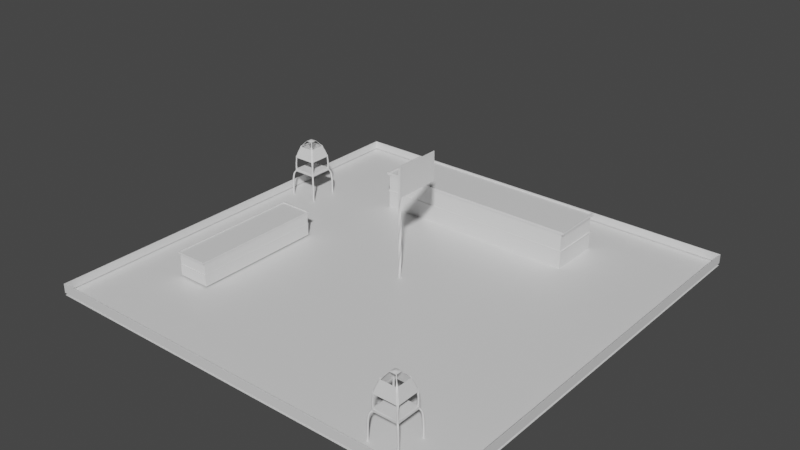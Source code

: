 # Source: Field_Command.blend  (saved by Blender 2.83.18; exported with 4.5.12 LTS)
import bpy
from mathutils import Matrix  # noqa: F401  (used for matrix-valued properties, if any)

bpy.ops.wm.read_factory_settings(use_empty=True)
scene = bpy.context.scene
scene.name = 'Scene'

# ---- collections
col_collection = bpy.data.collections.new('Collection'); scene.collection.children.link(col_collection)

# ---- materials (node trees are filled in below, after node groups)
mat_material = bpy.data.materials.new('Material')
mat_material.alpha_threshold = 0.0
mat_material.use_transparent_shadow = False
mat_material.line_color = (0.0, 0.0, 0.0, 1.0)

# ---- material node trees
mat_material.use_nodes = True; mat_material.node_tree.nodes.clear()
_N = mat_material.node_tree.nodes; _L = mat_material.node_tree.links
n0 = _N.new('ShaderNodeOutputMaterial'); n0.name = 'Material Output'; n0.location = (300, 300)
n1 = _N.new('ShaderNodeBsdfPrincipled'); n1.name = 'Principled BSDF'; n1.location = (10, 300)
n1.distribution = 'GGX'
n1.subsurface_method = 'BURLEY'
n1.inputs[2].default_value = 0.4
n1.inputs[3].default_value = 1.45
n1.inputs[27].default_value = (0.0, 0.0, 0.0, 1.0)
n1.inputs[28].default_value = 1.0
_L.new(n1.outputs[0], n0.inputs[0])
n0.is_active_output = True

# ---- world
world_world = bpy.data.worlds.new('World'); scene.world = world_world
world_world.use_nodes = True; world_world.node_tree.nodes.clear()
_N = world_world.node_tree.nodes; _L = world_world.node_tree.links
n0 = _N.new('ShaderNodeOutputWorld'); n0.name = 'World Output'; n0.location = (300, 300)
n1 = _N.new('ShaderNodeBackground'); n1.name = 'Background'; n1.location = (10, 300)
n1.inputs[0].default_value = (0.05088, 0.05088, 0.05088, 1.0)
_L.new(n1.outputs[0], n0.inputs[0])
n0.is_active_output = True
world_world.color = (0.05088, 0.05088, 0.05088)
world_world.use_sun_shadow = False
world_world.sun_shadow_jitter_overblur = 0.0

# ---- meshes
me_cube = bpy.data.meshes.new('Cube')
me_cube.from_pydata([(1.0, 1.0, 1.0), (1.0, 1.0, 0.7558), (1.0, -1.0, 1.0), (1.0, -1.0, 0.7558), (-1.0, 1.0, 1.0), (-1.0, 1.0, 0.7558), (-1.0, -1.0, 1.0), (-1.0, -1.0, 0.7558), (1.0, 1.0, -1.345), (1.0, -1.0, -1.345), (-1.0, 1.0, -1.345), (-1.0, -1.0, -1.345), (0.9961, 0.9961, 0.7518), (0.9961, -0.9961, 0.7518), (-0.9961, 0.9961, 0.7518), (-0.9961, -0.9961, 0.7518), (0.9961, 0.9961, -1.341), (0.9961, -0.9961, -1.341), (-0.9961, 0.9961, -1.341), (-0.9961, -0.9961, -1.341), (-1.0, 0.0, 0.7558), (1.0, 0.0, 1.0), (-1.0, 0.0, 1.0), (1.0, 0.0, 0.7558), (-1.0, 0.0, -1.345), (1.0, 0.0, -1.345), (0.0, 1.0, 0.7558), (0.0, -1.0, 1.0), (0.0, -1.0, 0.7558), (0.0, 1.0, 1.0), (0.0, 1.0, -1.345), (0.0, -1.0, -1.345), (-0.004633, 0.004982, 1.0), (-0.5, 1.0, 0.7558), (-0.5, -1.0, 1.0), (-0.5, 1.0, -1.345), (-0.5, -1.0, 0.7558), (-0.5, 1.0, 1.0), (-0.5, -1.0, -1.345), (-0.5, 0.0, 1.0), (0.5, -1.0, 0.7558), (0.5, 1.0, 1.0), (0.5, -1.0, -1.345), (0.5, 0.0, 1.0), (0.5, 1.0, 0.7558), (0.5, -1.0, 1.0), (0.5, 1.0, -1.345), (-1.0, 0.5, 1.0), (1.0, 0.5, 0.7558), (1.0, 0.5, -1.345), (-1.0, 0.5, 0.7558), (1.0, 0.5, 1.0), (-1.0, 0.5, -1.345), (0.0, 0.5, 1.0), (-0.5, 0.5, 1.0), (0.5, 0.5, 1.0), (-1.0, 0.75, 1.0), (1.0, 0.75, 0.7558), (1.0, 0.75, -1.345), (-1.0, 0.75, 0.7558), (1.0, 0.75, 1.0), (-1.0, 0.75, -1.345), (0.0, 0.75, 1.0), (-0.5, 0.75, 1.0), (0.5, 0.75, 1.0), (-0.4854, 0.7464, 1.0), (-0.4854, 0.5036, 1.0), (-1.0, 0.25, 0.7558), (1.0, 0.25, 1.0), (-1.0, 0.25, -1.345), (0.0, 0.25, 1.0), (-0.5, 0.25, 1.0), (0.5, 0.25, 1.0), (-1.0, 0.25, 1.0), (1.0, 0.25, 0.7558), (1.0, 0.25, -1.345), (-0.75, 1.0, 0.7558), (-0.75, -1.0, 1.0), (-0.75, 1.0, -1.345), (-0.75, -1.0, 0.7558), (-0.75, 1.0, 1.0), (-0.75, -1.0, -1.345), (-0.75, 0.0, 1.0), (-0.75, 0.5, 1.0), (-0.75, 0.75, 1.0), (-0.75, 0.25, 1.0), (-0.9474, 0.3026, 1.0), (-0.9474, 0.4474, 1.0), (-0.8026, 0.4474, 1.0), (-0.8026, 0.3026, 1.0), (-0.9655, 0.375, 1.0), (-0.875, 0.4655, 1.0), (-0.875, 0.2845, 1.0), (-0.7845, 0.375, 1.0), (-0.875, 0.375, 1.0), (-0.9474, 0.4384, 1.0), (-0.8116, 0.4474, 1.0), (-0.8116, 0.3026, 1.0), (-0.8026, 0.3116, 1.0), (-0.9474, 0.3116, 1.0), (-0.9384, 0.4474, 1.0), (-0.9384, 0.3026, 1.0), (-0.8026, 0.4384, 1.0), (-0.875, 0.3297, 1.0), (-0.875, 0.4203, 1.0), (-0.8297, 0.375, 1.0), (-0.9203, 0.375, 1.0), (-0.9384, 0.4384, 1.0), (-0.8116, 0.4384, 1.0), (-0.8116, 0.3116, 1.0), (-0.9384, 0.3116, 1.0), (0.25, -1.0, 1.0), (0.0, -0.5, 1.0), (0.25, 0.0, 1.0), (0.5, -0.5, 1.0), (0.25, -0.5, 1.0), (0.0, -0.25, 1.0), (0.125, 0.0, 1.0), (0.25, -0.25, 1.0), (0.125, -0.5, 1.0), (0.125, -0.25, 1.0), (-0.004633, -0.004869, 1.0), (0.004853, 0.004982, 1.0), (0.125, -0.125, 1.0), (0.0625, -0.25, 1.0), (0.004853, -0.004869, 1.0), (-0.00646, 0.00195, -1.293), (-0.001535, -0.006581, -1.293), (0.001755, 0.006693, -1.293), (0.00668, -0.001838, -1.293), (-0.006527, -0.001589, -3.586), (0.002004, -0.006514, -3.586), (-0.001784, 0.006627, -3.586), (0.006747, 0.001701, -3.586), (-0.004815, -0.004687, -5.879), (0.005035, -0.004687, -5.879), (-0.004815, 0.004799, -5.879), (0.005035, 0.004799, -5.879), (-0.001784, -0.006514, -8.172), (0.006747, -0.001589, -8.172), (-0.006527, 0.001701, -8.172), (0.002004, 0.006627, -8.172), (0.001755, -0.006581, -10.47), (0.00668, 0.00195, -10.47), (-0.00646, -0.001838, -10.47), (-0.001535, 0.006693, -10.47), (0.004853, -0.004869, -12.76), (0.004853, 0.004982, -12.76), (-0.004633, -0.004869, -12.76), (-0.004633, 0.004982, -12.76), (0.00668, -0.001838, -15.05), (0.001755, 0.006693, -15.05), (-0.001535, -0.006581, -15.05), (-0.00646, 0.00195, -15.05), (0.006747, 0.001701, -17.34), (-0.001784, 0.006627, -17.34), (0.002004, -0.006514, -17.34), (-0.006527, -0.001589, -17.34), (0.005035, 0.004799, -19.64), (-0.004815, 0.004799, -19.64), (0.005035, -0.004687, -19.64), (-0.004815, -0.004687, -19.64), (0.005035, 0.004799, -27.24), (-0.004815, 0.004799, -27.24), (0.005035, -0.004687, -27.24), (-0.004815, -0.004687, -27.24), (0.001267, 0.004799, -19.64), (-0.001047, 0.004799, -19.64), (0.001267, 0.004799, -27.24), (-0.001047, 0.004799, -27.24), (0.001267, 0.2263, -19.64), (-0.001047, 0.2263, -19.64), (0.001267, 0.2263, -27.24), (-0.001047, 0.2263, -27.24), (1.0, 1.0, 1.572), (1.0, -1.0, 1.572), (-1.0, 1.0, 1.572), (-1.0, -1.0, 1.572), (1.0, 0.0, 1.572), (-1.0, 0.0, 1.572), (0.0, -1.0, 1.572), (0.0, 1.0, 1.572), (-0.004633, 0.004982, 1.572), (-0.5, -1.0, 1.572), (-0.5, 1.0, 1.572), (-0.5, 0.0, 1.572), (0.5, 1.0, 1.572), (0.5, 0.0, 1.572), (0.5, -1.0, 1.572), (-1.0, 0.5, 1.572), (1.0, 0.5, 1.572), (0.0, 0.5, 1.572), (-0.5, 0.5, 1.572), (0.5, 0.5, 1.572), (-1.0, 0.75, 1.572), (1.0, 0.75, 1.572), (0.0, 0.75, 1.572), (-0.5, 0.75, 1.572), (0.5, 0.75, 1.572), (-0.4854, 0.7464, 1.572), (-0.4854, 0.5036, 1.572), (1.0, 0.25, 1.572), (0.0, 0.25, 1.572), (-0.5, 0.25, 1.572), (0.5, 0.25, 1.572), (-1.0, 0.25, 1.572), (-0.75, -1.0, 1.572), (-0.75, 1.0, 1.572), (-0.75, 0.0, 1.572), (-0.75, 0.5, 1.572), (-0.75, 0.75, 1.572), (-0.75, 0.25, 1.572), (-0.9474, 0.3026, 1.572), (-0.9474, 0.4474, 1.572), (-0.8026, 0.4474, 1.572), (-0.8026, 0.3026, 1.572), (-0.9655, 0.375, 1.572), (-0.875, 0.4655, 1.572), (-0.875, 0.2845, 1.572), (-0.7845, 0.375, 1.572), (-0.875, 0.375, 1.572), (-0.9474, 0.4384, 1.572), (-0.8116, 0.4474, 1.572), (-0.8116, 0.3026, 1.572), (-0.8026, 0.3116, 1.572), (-0.9474, 0.3116, 1.572), (-0.9384, 0.4474, 1.572), (-0.9384, 0.3026, 1.572), (-0.8026, 0.4384, 1.572), (-0.875, 0.3297, 1.572), (-0.875, 0.4203, 1.572), (-0.8297, 0.375, 1.572), (-0.9203, 0.375, 1.572), (-0.9384, 0.4384, 1.572), (-0.8116, 0.4384, 1.572), (-0.8116, 0.3116, 1.572), (-0.9384, 0.3116, 1.572), (0.25, -1.0, 1.572), (0.0, -0.5, 1.572), (0.25, 0.0, 1.572), (0.5, -0.5, 1.572), (0.25, -0.5, 1.572), (0.0, -0.25, 1.572), (0.125, 0.0, 1.572), (0.25, -0.25, 1.572), (0.125, -0.5, 1.572), (0.125, -0.25, 1.572), (-0.004633, -0.004869, 1.572), (0.004853, 0.004982, 1.572), (0.125, -0.125, 1.572), (0.0625, -0.25, 1.572), (0.004853, -0.004869, 1.572), (-0.00646, 0.00195, -0.7207), (0.001755, 0.006693, -0.7207), (0.00668, -0.001838, -0.7207)], [], [(82, 77, 6, 22), (79, 7, 6, 77), (59, 5, 4, 56), (59, 61, 10, 5), (23, 3, 2, 21), (44, 1, 0, 41), (23, 25, 9, 3), (44, 46, 8, 1), (79, 81, 11, 7), (15, 14, 18, 19), (12, 13, 17, 16), (14, 12, 16, 18), (13, 15, 19, 17), (74, 75, 25, 23), (74, 23, 21, 68), (7, 11, 24, 20), (7, 20, 22, 6), (85, 82, 22, 73), (72, 43, 113, 117, 122, 32, 70), (40, 42, 31, 28), (33, 35, 30, 26), (33, 26, 29, 37), (40, 28, 27, 111, 45), (115, 111, 27, 112, 119), (76, 33, 37, 80), (76, 78, 35, 33), (70, 32, 39, 71), (28, 31, 38, 36), (28, 36, 34, 27), (32, 121, 116, 112, 27, 34, 39), (21, 2, 45, 114, 43), (3, 40, 45, 2), (3, 9, 42, 40), (68, 21, 43, 72), (26, 30, 46, 44), (26, 44, 41, 29), (60, 51, 55, 64), (84, 83, 47, 56), (57, 48, 51, 60), (57, 58, 49, 48), (67, 69, 52, 50), (67, 50, 47, 73), (1, 8, 58, 57), (1, 57, 60, 0), (80, 84, 56, 4), (41, 64, 62, 29), (29, 62, 63, 37), (0, 60, 64, 41), (50, 52, 61, 59), (50, 59, 56, 47), (63, 65, 66, 54), (20, 67, 73, 22), (20, 24, 69, 67), (51, 68, 72, 55), (53, 70, 71, 54), (55, 72, 70, 53), (73, 86, 101, 92, 97, 89, 85), (48, 74, 68, 51), (48, 49, 75, 74), (54, 71, 85, 83), (37, 63, 84, 80), (63, 54, 83, 84), (5, 10, 78, 76), (5, 76, 80, 4), (71, 39, 82, 85), (36, 38, 81, 79), (36, 79, 77, 34), (39, 34, 77, 82), (83, 88, 96, 91, 100, 87, 47), (47, 87, 95, 90, 99, 86, 73), (85, 89, 98, 93, 102, 88, 83), (109, 97, 92, 103), (108, 105, 94, 104), (107, 106, 90, 95), (104, 94, 106, 107), (91, 104, 107, 100), (102, 93, 105, 108), (96, 108, 104, 91), (93, 98, 109, 105), (105, 109, 103, 94), (103, 92, 101, 110), (94, 103, 110, 106), (106, 110, 99, 90), (114, 45, 111, 115), (43, 114, 115, 118, 113), (120, 119, 112, 116, 124), (118, 115, 119, 120), (113, 118, 120, 123, 117), (125, 124, 116, 121), (123, 120, 124, 125), (117, 123, 125, 122), (32, 126, 127, 121), (127, 131, 133, 129), (121, 127, 129, 125), (125, 129, 128, 122), (122, 128, 126, 32), (133, 137, 136, 132), (128, 132, 130, 126), (129, 133, 132, 128), (126, 130, 131, 127), (135, 139, 141, 137), (130, 134, 135, 131), (131, 135, 137, 133), (132, 136, 134, 130), (140, 144, 142, 138), (136, 140, 138, 134), (137, 141, 140, 136), (134, 138, 139, 135), (145, 149, 148, 144), (141, 145, 144, 140), (138, 142, 143, 139), (139, 143, 145, 141), (147, 151, 153, 149), (142, 146, 147, 143), (143, 147, 149, 145), (144, 148, 146, 142), (153, 157, 156, 152), (148, 152, 150, 146), (149, 153, 152, 148), (146, 150, 151, 147), (157, 161, 160, 156), (150, 154, 155, 151), (151, 155, 157, 153), (152, 156, 154, 150), (159, 163, 165, 161), (154, 158, 159, 155), (155, 159, 161, 157), (156, 160, 158, 154), (164, 165, 163, 162), (160, 164, 162, 158), (161, 165, 164, 160), (158, 162, 163, 159), (158, 162, 168, 166), (163, 159, 167, 169), (166, 168, 172, 170), (169, 167, 171, 173), (208, 179, 177, 206), (211, 205, 179, 208), (204, 202, 182, 248, 243, 239, 187), (241, 245, 238, 180, 237), (202, 203, 185, 182), (182, 185, 183, 180, 238, 242, 247), (178, 187, 240, 188, 175), (201, 204, 187, 178), (195, 198, 193, 190), (210, 194, 189, 209), (207, 176, 194, 210), (186, 181, 196, 198), (181, 184, 197, 196), (174, 186, 198, 195), (197, 192, 200, 199), (190, 193, 204, 201), (191, 192, 203, 202), (193, 191, 202, 204), (205, 211, 215, 223, 218, 227, 212), (192, 209, 211, 203), (184, 207, 210, 197), (197, 210, 209, 192), (203, 211, 208, 185), (185, 208, 206, 183), (209, 189, 213, 226, 217, 222, 214), (189, 205, 212, 225, 216, 221, 213), (211, 209, 214, 228, 219, 224, 215), (235, 229, 218, 223), (234, 230, 220, 231), (233, 221, 216, 232), (230, 233, 232, 220), (217, 226, 233, 230), (228, 234, 231, 219), (222, 217, 230, 234), (219, 231, 235, 224), (231, 220, 229, 235), (229, 236, 227, 218), (220, 232, 236, 229), (232, 216, 225, 236), (240, 241, 237, 188), (187, 239, 244, 241, 240), (246, 250, 242, 238, 245), (244, 246, 245, 241), (239, 243, 249, 246, 244), (251, 247, 242, 250), (249, 251, 250, 246), (243, 248, 251, 249), (251, 248, 253, 254), (248, 182, 252, 253)])
_uv = me_cube.uv_layers.new(name='UVMap')
_uv.uv.foreach_set('vector', [0.8438, 0.625, 0.8438, 0.75, 0.875, 0.75, 0.875, 0.625, 0.375, 0.9688, 0.375, 1.0, 0.625, 1.0, 0.625, 0.9688, 0.375, 0.2188, 0.375, 0.25, 0.625, 0.25, 0.625, 0.2188, 0.375, 0.2188, 0.375, 0.2188, 0.375, 0.25, 0.375, 0.25, 0.375, 0.625, 0.375, 0.75, 0.625, 0.75, 0.625, 0.625, 0.375, 0.4375, 0.375, 0.5, 0.625, 0.5, 0.625, 0.4375, 0.375, 0.625, 0.375, 0.625, 0.375, 0.75, 0.375, 0.75, 0.375, 0.4375, 0.375, 0.4375, 0.375, 0.5, 0.375, 0.5, 0.375, 0.9688, 0.375, 0.9688, 0.375, 1.0, 0.375, 1.0, 0.375, 0.0, 0.375, 0.25, 0.375, 0.25, 0.375, 0.0, 0.375, 0.5, 0.375, 0.75, 0.375, 0.75, 0.375, 0.5, 0.375, 0.25, 0.375, 0.5, 0.375, 0.5, 0.375, 0.25, 0.375, 0.75, 0.375, 1.0, 0.375, 1.0, 0.375, 0.75, 0.375, 0.5938, 0.375, 0.5938, 0.375, 0.625, 0.375, 0.625, 0.375, 0.5938, 0.375, 0.625, 0.625, 0.625, 0.625, 0.5938, 0.375, 0.0, 0.375, 0.0, 0.375, 0.125, 0.375, 0.125, 0.375, 0.0, 0.375, 0.125, 0.625, 0.125, 0.625, 0.0, 0.8438, 0.5938, 0.8438, 0.625, 0.875, 0.625, 0.875, 0.5938, 0.6875, 0.5938, 0.6875, 0.625, 0.7188, 0.625, 0.7344, 0.625, 0.7422, 0.625, 0.75, 0.625, 0.75, 0.5938, 0.375, 0.8125, 0.375, 0.8125, 0.375, 0.875, 0.375, 0.875, 0.375, 0.3125, 0.375, 0.3125, 0.375, 0.375, 0.375, 0.375, 0.375, 0.3125, 0.375, 0.375, 0.625, 0.375, 0.625, 0.3125, 0.375, 0.8125, 0.375, 0.875, 0.625, 0.875, 0.625, 0.8438, 0.625, 0.8125, 0.7188, 0.6875, 0.7188, 0.75, 0.75, 0.75, 0.75, 0.6875, 0.7344, 0.6875, 0.375, 0.2812, 0.375, 0.3125, 0.625, 0.3125, 0.625, 0.2812, 0.375, 0.2812, 0.375, 0.2812, 0.375, 0.3125, 0.375, 0.3125, 0.75, 0.5938, 0.75, 0.625, 0.8125, 0.625, 0.8125, 0.5938, 0.375, 0.875, 0.375, 0.875, 0.375, 0.9375, 0.375, 0.9375, 0.375, 0.875, 0.375, 0.9375, 0.625, 0.9375, 0.625, 0.875, 0.75, 0.625, 0.75, 0.6406, 0.75, 0.6562, 0.75, 0.6875, 0.75, 0.75, 0.8125, 0.75, 0.8125, 0.625, 0.625, 0.625, 0.625, 0.75, 0.6875, 0.75, 0.6875, 0.6875, 0.6875, 0.625, 0.375, 0.75, 0.375, 0.8125, 0.625, 0.8125, 0.625, 0.75, 0.375, 0.75, 0.375, 0.75, 0.375, 0.8125, 0.375, 0.8125, 0.625, 0.5938, 0.625, 0.625, 0.6875, 0.625, 0.6875, 0.5938, 0.375, 0.375, 0.375, 0.375, 0.375, 0.4375, 0.375, 0.4375, 0.375, 0.375, 0.375, 0.4375, 0.625, 0.4375, 0.625, 0.375, 0.625, 0.5312, 0.625, 0.5625, 0.6875, 0.5625, 0.6875, 0.5312, 0.8438, 0.5312, 0.8438, 0.5625, 0.875, 0.5625, 0.875, 0.5312, 0.375, 0.5312, 0.375, 0.5625, 0.625, 0.5625, 0.625, 0.5312, 0.375, 0.5312, 0.375, 0.5312, 0.375, 0.5625, 0.375, 0.5625, 0.375, 0.1562, 0.375, 0.1562, 0.375, 0.1875, 0.375, 0.1875, 0.375, 0.1562, 0.375, 0.1875, 0.625, 0.1875, 0.625, 0.1562, 0.375, 0.5, 0.375, 0.5, 0.375, 0.5312, 0.375, 0.5312, 0.375, 0.5, 0.375, 0.5312, 0.625, 0.5312, 0.625, 0.5, 0.8438, 0.5, 0.8438, 0.5312, 0.875, 0.5312, 0.875, 0.5, 0.6875, 0.5, 0.6875, 0.5312, 0.75, 0.5312, 0.75, 0.5, 0.75, 0.5, 0.75, 0.5312, 0.8125, 0.5312, 0.8125, 0.5, 0.625, 0.5, 0.625, 0.5312, 0.6875, 0.5312, 0.6875, 0.5, 0.375, 0.1875, 0.375, 0.1875, 0.375, 0.2188, 0.375, 0.2188, 0.375, 0.1875, 0.375, 0.2188, 0.625, 0.2188, 0.625, 0.1875, 0.8125, 0.5312, 0.8125, 0.5312, 0.8125, 0.5625, 0.8125, 0.5625, 0.375, 0.125, 0.375, 0.1562, 0.625, 0.1562, 0.625, 0.125, 0.375, 0.125, 0.375, 0.125, 0.375, 0.1562, 0.375, 0.1562, 0.625, 0.5625, 0.625, 0.5938, 0.6875, 0.5938, 0.6875, 0.5625, 0.75, 0.5625, 0.75, 0.5938, 0.8125, 0.5938, 0.8125, 0.5625, 0.6875, 0.5625, 0.6875, 0.5938, 0.75, 0.5938, 0.75, 0.5625, 0.875, 0.5938, 0.875, 0.5938, 0.8672, 0.5938, 0.8594, 0.5938, 0.8516, 0.5938, 0.8438, 0.5938, 0.8438, 0.5938, 0.375, 0.5625, 0.375, 0.5938, 0.625, 0.5938, 0.625, 0.5625, 0.375, 0.5625, 0.375, 0.5625, 0.375, 0.5938, 0.375, 0.5938, 0.8125, 0.5625, 0.8125, 0.5938, 0.8438, 0.5938, 0.8438, 0.5625, 0.8125, 0.5, 0.8125, 0.5312, 0.8438, 0.5312, 0.8438, 0.5, 0.8125, 0.5312, 0.8125, 0.5625, 0.8438, 0.5625, 0.8438, 0.5312, 0.375, 0.25, 0.375, 0.25, 0.375, 0.2812, 0.375, 0.2812, 0.375, 0.25, 0.375, 0.2812, 0.625, 0.2812, 0.625, 0.25, 0.8125, 0.5938, 0.8125, 0.625, 0.8438, 0.625, 0.8438, 0.5938, 0.375, 0.9375, 0.375, 0.9375, 0.375, 0.9688, 0.375, 0.9688, 0.375, 0.9375, 0.375, 0.9688, 0.625, 0.9688, 0.625, 0.9375, 0.8125, 0.625, 0.8125, 0.75, 0.8438, 0.75, 0.8438, 0.625, 0.8438, 0.5625, 0.8438, 0.5625, 0.8516, 0.5625, 0.8594, 0.5625, 0.8672, 0.5625, 0.875, 0.5625, 0.875, 0.5625, 0.625, 0.1875, 0.625, 0.1875, 0.625, 0.1797, 0.625, 0.1719, 0.625, 0.1641, 0.625, 0.1562, 0.625, 0.1562, 0.8438, 0.5938, 0.8438, 0.5938, 0.8438, 0.5859, 0.8438, 0.5781, 0.8438, 0.5703, 0.8438, 0.5625, 0.8438, 0.5625, 0.8516, 0.5859, 0.8516, 0.5938, 0.8594, 0.5938, 0.8594, 0.5859, 0.8516, 0.5703, 0.8516, 0.5781, 0.8594, 0.5781, 0.8594, 0.5703, 0.8672, 0.5703, 0.8672, 0.5781, 0.875, 0.5781, 0.875, 0.5703, 0.8594, 0.5703, 0.8594, 0.5781, 0.8672, 0.5781, 0.8672, 0.5703, 0.8594, 0.5625, 0.8594, 0.5703, 0.8672, 0.5703, 0.8672, 0.5625, 0.8438, 0.5703, 0.8438, 0.5781, 0.8516, 0.5781, 0.8516, 0.5703, 0.8516, 0.5625, 0.8516, 0.5703, 0.8594, 0.5703, 0.8594, 0.5625, 0.8438, 0.5781, 0.8438, 0.5859, 0.8516, 0.5859, 0.8516, 0.5781, 0.8516, 0.5781, 0.8516, 0.5859, 0.8594, 0.5859, 0.8594, 0.5781, 0.8594, 0.5859, 0.8594, 0.5938, 0.8672, 0.5938, 0.8672, 0.5859, 0.8594, 0.5781, 0.8594, 0.5859, 0.8672, 0.5859, 0.8672, 0.5781, 0.8672, 0.5781, 0.8672, 0.5859, 0.875, 0.5859, 0.875, 0.5781, 0.6875, 0.6875, 0.6875, 0.75, 0.7188, 0.75, 0.7188, 0.6875, 0.6875, 0.625, 0.6875, 0.6875, 0.7188, 0.6875, 0.7188, 0.6562, 0.7188, 0.625, 0.7344, 0.6562, 0.7344, 0.6875, 0.75, 0.6875, 0.75, 0.6562, 0.7422, 0.6562, 0.7188, 0.6562, 0.7188, 0.6875, 0.7344, 0.6875, 0.7344, 0.6562, 0.7188, 0.625, 0.7188, 0.6562, 0.7344, 0.6562, 0.7344, 0.6406, 0.7344, 0.625, 0.7422, 0.6406, 0.7422, 0.6562, 0.75, 0.6562, 0.75, 0.6406, 0.7344, 0.6406, 0.7344, 0.6562, 0.7422, 0.6562, 0.7422, 0.6406, 0.7344, 0.625, 0.7344, 0.6406, 0.7422, 0.6406, 0.7422, 0.625, 0.75, 0.625, 0.75, 0.625, 0.75, 0.6406, 0.75, 0.6406, 0.75, 0.6406, 0.75, 0.6406, 0.7422, 0.6406, 0.7422, 0.6406, 0.75, 0.6406, 0.75, 0.6406, 0.7422, 0.6406, 0.7422, 0.6406, 0.7422, 0.6406, 0.7422, 0.6406, 0.7422, 0.625, 0.7422, 0.625, 0.7422, 0.625, 0.7422, 0.625, 0.75, 0.625, 0.75, 0.625, 0.7422, 0.6406, 0.7422, 0.6406, 0.7422, 0.625, 0.7422, 0.625, 0.7422, 0.625, 0.7422, 0.625, 0.75, 0.625, 0.75, 0.625, 0.7422, 0.6406, 0.7422, 0.6406, 0.7422, 0.625, 0.7422, 0.625, 0.75, 0.625, 0.75, 0.625, 0.75, 0.6406, 0.75, 0.6406, 0.75, 0.6406, 0.75, 0.6406, 0.7422, 0.6406, 0.7422, 0.6406, 0.75, 0.625, 0.75, 0.625, 0.75, 0.6406, 0.75, 0.6406, 0.75, 0.6406, 0.75, 0.6406, 0.7422, 0.6406, 0.7422, 0.6406, 0.7422, 0.625, 0.7422, 0.625, 0.75, 0.625, 0.75, 0.625, 0.7422, 0.625, 0.7422, 0.625, 0.75, 0.625, 0.75, 0.625, 0.7422, 0.625, 0.7422, 0.625, 0.75, 0.625, 0.75, 0.625, 0.7422, 0.6406, 0.7422, 0.6406, 0.7422, 0.625, 0.7422, 0.625, 0.75, 0.625, 0.75, 0.625, 0.75, 0.6406, 0.75, 0.6406, 0.7422, 0.6406, 0.7422, 0.6406, 0.7422, 0.625, 0.7422, 0.625, 0.7422, 0.6406, 0.7422, 0.6406, 0.7422, 0.625, 0.7422, 0.625, 0.75, 0.625, 0.75, 0.625, 0.75, 0.6406, 0.75, 0.6406, 0.75, 0.6406, 0.75, 0.6406, 0.7422, 0.6406, 0.7422, 0.6406, 0.75, 0.6406, 0.75, 0.6406, 0.7422, 0.6406, 0.7422, 0.6406, 0.75, 0.625, 0.75, 0.625, 0.75, 0.6406, 0.75, 0.6406, 0.75, 0.6406, 0.75, 0.6406, 0.7422, 0.6406, 0.7422, 0.6406, 0.7422, 0.625, 0.7422, 0.625, 0.75, 0.625, 0.75, 0.625, 0.7422, 0.6406, 0.7422, 0.6406, 0.7422, 0.625, 0.7422, 0.625, 0.7422, 0.625, 0.7422, 0.625, 0.75, 0.625, 0.75, 0.625, 0.7422, 0.6406, 0.7422, 0.6406, 0.7422, 0.625, 0.7422, 0.625, 0.75, 0.625, 0.75, 0.625, 0.75, 0.6406, 0.75, 0.6406, 0.7422, 0.6406, 0.7422, 0.6406, 0.7422, 0.625, 0.7422, 0.625, 0.75, 0.625, 0.75, 0.625, 0.75, 0.6406, 0.75, 0.6406, 0.75, 0.6406, 0.75, 0.6406, 0.7422, 0.6406, 0.7422, 0.6406, 0.7422, 0.625, 0.7422, 0.625, 0.75, 0.625, 0.75, 0.625, 0.75, 0.6406, 0.75, 0.6406, 0.7422, 0.6406, 0.7422, 0.6406, 0.75, 0.625, 0.75, 0.625, 0.75, 0.6406, 0.75, 0.6406, 0.75, 0.6406, 0.75, 0.6406, 0.7422, 0.6406, 0.7422, 0.6406, 0.7422, 0.625, 0.7422, 0.625, 0.75, 0.625, 0.75, 0.625, 0.7422, 0.625, 0.7422, 0.6406, 0.75, 0.6406, 0.75, 0.625, 0.7422, 0.625, 0.7422, 0.625, 0.75, 0.625, 0.75, 0.625, 0.7422, 0.6406, 0.7422, 0.6406, 0.7422, 0.625, 0.7422, 0.625, 0.75, 0.625, 0.75, 0.625, 0.75, 0.6406, 0.75, 0.6406, 0.75, 0.625, 0.75, 0.625, 0.75, 0.625, 0.75, 0.625, 0.75, 0.6406, 0.75, 0.6406, 0.75, 0.6406, 0.75, 0.6406, 0.75, 0.625, 0.75, 0.625, 0.75, 0.625, 0.75, 0.625, 0.75, 0.6406, 0.75, 0.6406, 0.75, 0.6406, 0.75, 0.6406, 0.8438, 0.625, 0.875, 0.625, 0.875, 0.75, 0.8438, 0.75, 0.8438, 0.5938, 0.875, 0.5938, 0.875, 0.625, 0.8438, 0.625, 0.6875, 0.5938, 0.75, 0.5938, 0.75, 0.625, 0.7422, 0.625, 0.7344, 0.625, 0.7188, 0.625, 0.6875, 0.625, 0.7188, 0.6875, 0.7344, 0.6875, 0.75, 0.6875, 0.75, 0.75, 0.7188, 0.75, 0.75, 0.5938, 0.8125, 0.5938, 0.8125, 0.625, 0.75, 0.625, 0.75, 0.625, 0.8125, 0.625, 0.8125, 0.75, 0.75, 0.75, 0.75, 0.6875, 0.75, 0.6562, 0.75, 0.6406, 0.625, 0.625, 0.6875, 0.625, 0.6875, 0.6875, 0.6875, 0.75, 0.625, 0.75, 0.625, 0.5938, 0.6875, 0.5938, 0.6875, 0.625, 0.625, 0.625, 0.625, 0.5312, 0.6875, 0.5312, 0.6875, 0.5625, 0.625, 0.5625, 0.8438, 0.5312, 0.875, 0.5312, 0.875, 0.5625, 0.8438, 0.5625, 0.8438, 0.5, 0.875, 0.5, 0.875, 0.5312, 0.8438, 0.5312, 0.6875, 0.5, 0.75, 0.5, 0.75, 0.5312, 0.6875, 0.5312, 0.75, 0.5, 0.8125, 0.5, 0.8125, 0.5312, 0.75, 0.5312, 0.625, 0.5, 0.6875, 0.5, 0.6875, 0.5312, 0.625, 0.5312, 0.8125, 0.5312, 0.8125, 0.5625, 0.8125, 0.5625, 0.8125, 0.5312, 0.625, 0.5625, 0.6875, 0.5625, 0.6875, 0.5938, 0.625, 0.5938, 0.75, 0.5625, 0.8125, 0.5625, 0.8125, 0.5938, 0.75, 0.5938, 0.6875, 0.5625, 0.75, 0.5625, 0.75, 0.5938, 0.6875, 0.5938, 0.875, 0.5938, 0.8438, 0.5938, 0.8438, 0.5938, 0.8516, 0.5938, 0.8594, 0.5938, 0.8672, 0.5938, 0.875, 0.5938, 0.8125, 0.5625, 0.8438, 0.5625, 0.8438, 0.5938, 0.8125, 0.5938, 0.8125, 0.5, 0.8438, 0.5, 0.8438, 0.5312, 0.8125, 0.5312, 0.8125, 0.5312, 0.8438, 0.5312, 0.8438, 0.5625, 0.8125, 0.5625, 0.8125, 0.5938, 0.8438, 0.5938, 0.8438, 0.625, 0.8125, 0.625, 0.8125, 0.625, 0.8438, 0.625, 0.8438, 0.75, 0.8125, 0.75, 0.8438, 0.5625, 0.875, 0.5625, 0.875, 0.5625, 0.8672, 0.5625, 0.8594, 0.5625, 0.8516, 0.5625, 0.8438, 0.5625, 0.625, 0.1875, 0.625, 0.1562, 0.625, 0.1562, 0.625, 0.1641, 0.625, 0.1719, 0.625, 0.1797, 0.625, 0.1875, 0.8438, 0.5938, 0.8438, 0.5625, 0.8438, 0.5625, 0.8438, 0.5703, 0.8438, 0.5781, 0.8438, 0.5859, 0.8438, 0.5938, 0.8516, 0.5859, 0.8594, 0.5859, 0.8594, 0.5938, 0.8516, 0.5938, 0.8516, 0.5703, 0.8594, 0.5703, 0.8594, 0.5781, 0.8516, 0.5781, 0.8672, 0.5703, 0.875, 0.5703, 0.875, 0.5781, 0.8672, 0.5781, 0.8594, 0.5703, 0.8672, 0.5703, 0.8672, 0.5781, 0.8594, 0.5781, 0.8594, 0.5625, 0.8672, 0.5625, 0.8672, 0.5703, 0.8594, 0.5703, 0.8438, 0.5703, 0.8516, 0.5703, 0.8516, 0.5781, 0.8438, 0.5781, 0.8516, 0.5625, 0.8594, 0.5625, 0.8594, 0.5703, 0.8516, 0.5703, 0.8438, 0.5781, 0.8516, 0.5781, 0.8516, 0.5859, 0.8438, 0.5859, 0.8516, 0.5781, 0.8594, 0.5781, 0.8594, 0.5859, 0.8516, 0.5859, 0.8594, 0.5859, 0.8672, 0.5859, 0.8672, 0.5938, 0.8594, 0.5938, 0.8594, 0.5781, 0.8672, 0.5781, 0.8672, 0.5859, 0.8594, 0.5859, 0.8672, 0.5781, 0.875, 0.5781, 0.875, 0.5859, 0.8672, 0.5859, 0.6875, 0.6875, 0.7188, 0.6875, 0.7188, 0.75, 0.6875, 0.75, 0.6875, 0.625, 0.7188, 0.625, 0.7188, 0.6562, 0.7188, 0.6875, 0.6875, 0.6875, 0.7344, 0.6562, 0.7422, 0.6562, 0.75, 0.6562, 0.75, 0.6875, 0.7344, 0.6875, 0.7188, 0.6562, 0.7344, 0.6562, 0.7344, 0.6875, 0.7188, 0.6875, 0.7188, 0.625, 0.7344, 0.625, 0.7344, 0.6406, 0.7344, 0.6562, 0.7188, 0.6562, 0.7422, 0.6406, 0.75, 0.6406, 0.75, 0.6562, 0.7422, 0.6562, 0.7344, 0.6406, 0.7422, 0.6406, 0.7422, 0.6562, 0.7344, 0.6562, 0.7344, 0.625, 0.7422, 0.625, 0.7422, 0.6406, 0.7344, 0.6406, 0.7422, 0.6406, 0.7422, 0.625, 0.7422, 0.625, 0.7422, 0.6406, 0.7422, 0.625, 0.75, 0.625, 0.75, 0.625, 0.7422, 0.625])
me_cube.materials.append(mat_material)
me_cube.use_remesh_preserve_volume = False
me_cube.use_remesh_preserve_attributes = False
me_cube.use_mirror_vertex_groups = False
me_cube.update()
me_cube_001 = bpy.data.meshes.new('Cube.001')
me_cube_001.from_pydata([(-0.07241, -0.07241, 5.355), (-0.07241, 0.07241, 5.355), (0.07241, 0.07241, 5.355), (0.07241, -0.07241, 5.355), (-0.07241, 0.06336, 5.355), (0.06336, 0.07241, 5.355), (0.06336, -0.07241, 5.355), (0.07241, -0.06336, 5.355), (-0.07241, -0.06336, 5.355), (-0.06336, 0.07241, 5.355), (-0.06336, -0.07241, 5.355), (0.07241, 0.06336, 5.355), (-0.06336, 0.06336, 5.355), (0.06336, 0.06336, 5.355), (0.06336, -0.06336, 5.355), (-0.06336, -0.06336, 5.355), (-0.07241, 0.06336, 1.544), (-0.07241, 0.07241, 1.544), (0.06336, 0.07241, 1.544), (0.07241, 0.07241, 1.544), (0.06336, -0.07241, 1.544), (0.07241, -0.07241, 1.544), (0.07241, -0.06336, 1.544), (-0.07241, -0.07241, 1.544), (-0.07241, -0.06336, 1.544), (-0.06336, 0.07241, 1.544), (-0.06336, -0.07241, 1.544), (0.07241, 0.06336, 1.544), (-0.06336, 0.06336, 1.544), (0.06336, 0.06336, 1.544), (0.06336, -0.06336, 1.544), (-0.06336, -0.06336, 1.544), (-0.05895, 0.05158, 1.232), (-0.05895, 0.05895, 1.232), (0.05158, 0.05895, 1.232), (0.05895, 0.05895, 1.232), (0.05158, -0.05895, 1.232), (0.05895, -0.05895, 1.232), (0.05895, -0.05158, 1.232), (-0.05895, -0.05895, 1.232), (-0.05895, -0.05158, 1.232), (-0.05158, 0.05895, 1.232), (-0.05158, -0.05895, 1.232), (0.05895, 0.05158, 1.232), (-0.05158, 0.05158, 1.232), (0.05158, 0.05158, 1.232), (0.05158, -0.05158, 1.232), (-0.05158, -0.05158, 1.232), (-0.05895, 0.05158, 0.865), (-0.05895, 0.05895, 0.865), (0.05158, 0.05895, 0.865), (0.05895, 0.05895, 0.865), (0.05158, -0.05895, 0.865), (0.05895, -0.05895, 0.865), (0.05895, -0.05158, 0.865), (-0.05895, -0.05895, 0.865), (-0.05895, -0.05158, 0.865), (-0.05158, 0.05895, 0.865), (-0.05158, -0.05895, 0.865), (0.05895, 0.05158, 0.865), (-0.05158, 0.05158, 0.865), (0.05158, 0.05158, 0.865), (0.05158, -0.05158, 0.865), (-0.05158, -0.05158, 0.865), (-0.05895, 0.05158, -1.181), (-0.05895, 0.05895, -1.181), (0.05158, 0.05895, -1.181), (0.05895, 0.05895, -1.181), (0.05158, -0.05895, -1.181), (0.05895, -0.05895, -1.181), (0.05895, -0.05158, -1.181), (-0.05895, -0.05895, -1.181), (-0.05895, -0.05158, -1.181), (-0.05158, 0.05895, -1.181), (-0.05158, -0.05895, -1.181), (0.05895, 0.05158, -1.181), (-0.05158, 0.05158, -1.181), (0.05158, 0.05158, -1.181), (0.05158, -0.05158, -1.181), (-0.05158, -0.05158, -1.181), (-0.03964, 0.03468, -2.975), (-0.03964, 0.03964, -2.975), (0.03468, 0.03964, -2.975), (0.03964, 0.03964, -2.975), (0.03468, -0.03964, -2.975), (0.03964, -0.03964, -2.975), (0.03964, -0.03468, -2.975), (-0.03964, -0.03964, -2.975), (-0.03964, -0.03468, -2.975), (-0.03468, 0.03964, -2.975), (-0.03468, -0.03964, -2.975), (0.03964, 0.03468, -2.975), (-0.03468, 0.03468, -2.975), (0.03468, 0.03468, -2.975), (0.03468, -0.03468, -2.975), (-0.03468, -0.03468, -2.975), (-0.01634, 0.01429, -3.842), (-0.01634, 0.01634, -3.842), (0.01429, 0.01634, -3.842), (0.01634, 0.01634, -3.842), (0.01429, -0.01634, -3.842), (0.01634, -0.01634, -3.842), (0.01634, -0.01429, -3.842), (-0.01634, -0.01634, -3.842), (-0.01634, -0.01429, -3.842), (-0.01429, 0.01634, -3.842), (-0.01429, -0.01634, -3.842), (0.01634, 0.01429, -3.842), (-0.01429, 0.01429, -3.842), (0.01429, 0.01429, -3.842), (0.01429, -0.01429, -3.842), (-0.01429, -0.01429, -3.842), (0.005089, -0.005089, -3.992), (-0.005089, -0.005089, -3.992), (-0.005089, 0.005089, -3.992), (0.005089, 0.005089, -3.992), (1.502, -1.31, 5.355), (1.502, -1.165, 5.355), (1.647, -1.165, 5.355), (1.647, -1.31, 5.355), (1.502, -1.174, 5.355), (1.638, -1.165, 5.355), (1.638, -1.31, 5.355), (1.647, -1.3, 5.355), (1.502, -1.3, 5.355), (1.511, -1.165, 5.355), (1.511, -1.31, 5.355), (1.647, -1.174, 5.355), (1.511, -1.174, 5.355), (1.638, -1.174, 5.355), (1.638, -1.3, 5.355), (1.511, -1.3, 5.355), (1.502, -1.174, 1.544), (1.502, -1.165, 1.544), (1.638, -1.165, 1.544), (1.647, -1.165, 1.544), (1.638, -1.31, 1.544), (1.647, -1.31, 1.544), (1.647, -1.3, 1.544), (1.502, -1.31, 1.544), (1.502, -1.3, 1.544), (1.511, -1.165, 1.544), (1.511, -1.31, 1.544), (1.647, -1.174, 1.544), (1.511, -1.174, 1.544), (1.638, -1.174, 1.544), (1.638, -1.3, 1.544), (1.511, -1.3, 1.544), (1.515, -1.186, 1.232), (1.515, -1.178, 1.232), (1.626, -1.178, 1.232), (1.633, -1.178, 1.232), (1.626, -1.296, 1.232), (1.633, -1.296, 1.232), (1.633, -1.289, 1.232), (1.515, -1.296, 1.232), (1.515, -1.289, 1.232), (1.523, -1.178, 1.232), (1.523, -1.296, 1.232), (1.633, -1.186, 1.232), (1.523, -1.186, 1.232), (1.626, -1.186, 1.232), (1.626, -1.289, 1.232), (1.523, -1.289, 1.232), (1.515, -1.186, 0.865), (1.515, -1.178, 0.865), (1.626, -1.178, 0.865), (1.633, -1.178, 0.865), (1.626, -1.296, 0.865), (1.633, -1.296, 0.865), (1.633, -1.289, 0.865), (1.515, -1.296, 0.865), (1.515, -1.289, 0.865), (1.523, -1.178, 0.865), (1.523, -1.296, 0.865), (1.633, -1.186, 0.865), (1.523, -1.186, 0.865), (1.626, -1.186, 0.865), (1.626, -1.289, 0.865), (1.523, -1.289, 0.865), (1.515, -1.186, -1.181), (1.515, -1.178, -1.181), (1.626, -1.178, -1.181), (1.633, -1.178, -1.181), (1.626, -1.296, -1.181), (1.633, -1.296, -1.181), (1.633, -1.289, -1.181), (1.515, -1.296, -1.181), (1.515, -1.289, -1.181), (1.523, -1.178, -1.181), (1.523, -1.296, -1.181), (1.633, -1.186, -1.181), (1.523, -1.186, -1.181), (1.626, -1.186, -1.181), (1.626, -1.289, -1.181), (1.523, -1.289, -1.181), (1.535, -1.202, -2.975), (1.535, -1.198, -2.975), (1.609, -1.198, -2.975), (1.614, -1.198, -2.975), (1.609, -1.277, -2.975), (1.614, -1.277, -2.975), (1.614, -1.272, -2.975), (1.535, -1.277, -2.975), (1.535, -1.272, -2.975), (1.54, -1.198, -2.975), (1.54, -1.277, -2.975), (1.614, -1.202, -2.975), (1.54, -1.202, -2.975), (1.609, -1.202, -2.975), (1.609, -1.272, -2.975), (1.54, -1.272, -2.975), (1.558, -1.223, -3.842), (1.558, -1.221, -3.842), (1.589, -1.221, -3.842), (1.591, -1.221, -3.842), (1.589, -1.253, -3.842), (1.591, -1.253, -3.842), (1.591, -1.251, -3.842), (1.558, -1.253, -3.842), (1.558, -1.251, -3.842), (1.56, -1.221, -3.842), (1.56, -1.253, -3.842), (1.591, -1.223, -3.842), (1.56, -1.223, -3.842), (1.589, -1.223, -3.842), (1.589, -1.251, -3.842), (1.56, -1.251, -3.842), (1.58, -1.242, -3.992), (1.569, -1.242, -3.992), (1.569, -1.232, -3.992), (1.58, -1.232, -3.992)], [], [(4, 12, 28, 16), (2, 5, 18, 19), (7, 14, 30, 22), (11, 2, 19, 27), (20, 21, 37, 36), (16, 28, 44, 32), (19, 18, 34, 35), (28, 25, 41, 44), (6, 3, 21, 20), (10, 15, 31, 26), (3, 7, 22, 21), (5, 13, 29, 18), (13, 11, 27, 29), (8, 0, 23, 24), (15, 8, 24, 31), (9, 1, 17, 25), (14, 6, 20, 30), (12, 9, 25, 28), (0, 10, 26, 23), (1, 4, 16, 17), (43, 38, 54, 59), (39, 42, 58, 55), (36, 37, 53, 52), (36, 42, 58, 52), (18, 29, 45, 34), (21, 22, 38, 37), (29, 27, 43, 45), (24, 23, 39, 40), (30, 20, 36, 46), (25, 17, 33, 41), (22, 30, 46, 38), (23, 26, 42, 39), (26, 31, 47, 42), (27, 19, 35, 43), (17, 16, 32, 33), (31, 24, 40, 47), (41, 33, 49, 57), (40, 32, 48, 56), (35, 34, 50, 51), (40, 39, 55, 56), (41, 34, 50, 57), (58, 63, 79, 74), (55, 58, 74, 71), (54, 62, 78, 70), (57, 49, 65, 73), (63, 60, 61, 62), (63, 62, 52, 58), (62, 61, 59, 54), (57, 50, 61, 60), (56, 48, 60, 63), (37, 38, 54, 53), (33, 32, 48, 49), (43, 35, 51, 59), (72, 71, 87, 88), (77, 75, 91, 93), (69, 70, 86, 85), (66, 77, 93, 82), (59, 51, 67, 75), (49, 48, 64, 65), (63, 56, 72, 79), (60, 57, 73, 76), (51, 50, 66, 67), (48, 60, 76, 64), (52, 53, 69, 68), (50, 61, 77, 66), (53, 54, 70, 69), (61, 59, 75, 77), (56, 55, 71, 72), (62, 52, 68, 78), (80, 92, 108, 96), (83, 82, 98, 99), (92, 89, 105, 108), (95, 88, 104, 111), (78, 68, 84, 94), (73, 65, 81, 89), (70, 78, 94, 86), (71, 74, 90, 87), (74, 79, 95, 90), (75, 67, 83, 91), (65, 64, 80, 81), (79, 72, 88, 95), (76, 73, 89, 92), (67, 66, 82, 83), (64, 76, 92, 80), (68, 69, 85, 84), (111, 104, 103, 106), (105, 97, 96, 108), (99, 98, 109, 107), (102, 110, 100, 101), (84, 85, 101, 100), (82, 93, 109, 98), (85, 86, 102, 101), (93, 91, 107, 109), (88, 87, 103, 104), (94, 84, 100, 110), (89, 81, 97, 105), (86, 94, 110, 102), (87, 90, 106, 103), (90, 95, 111, 106), (91, 83, 99, 107), (81, 80, 96, 97), (72, 64, 80, 88), (74, 68, 84, 90), (75, 70, 86, 91), (73, 66, 82, 89), (111, 110, 100, 106), (96, 104, 111, 108), (109, 108, 105, 98), (107, 102, 110, 109), (109, 110, 112, 115), (112, 113, 114, 115), (110, 111, 113, 112), (108, 109, 115, 114), (111, 108, 114, 113), (120, 128, 144, 132), (118, 121, 134, 135), (123, 130, 146, 138), (127, 118, 135, 143), (136, 137, 153, 152), (132, 144, 160, 148), (135, 134, 150, 151), (144, 141, 157, 160), (122, 119, 137, 136), (126, 131, 147, 142), (119, 123, 138, 137), (121, 129, 145, 134), (129, 127, 143, 145), (124, 116, 139, 140), (131, 124, 140, 147), (125, 117, 133, 141), (130, 122, 136, 146), (128, 125, 141, 144), (116, 126, 142, 139), (117, 120, 132, 133), (159, 154, 170, 175), (155, 158, 174, 171), (152, 153, 169, 168), (152, 158, 174, 168), (134, 145, 161, 150), (137, 138, 154, 153), (145, 143, 159, 161), (140, 139, 155, 156), (146, 136, 152, 162), (141, 133, 149, 157), (138, 146, 162, 154), (139, 142, 158, 155), (142, 147, 163, 158), (143, 135, 151, 159), (133, 132, 148, 149), (147, 140, 156, 163), (157, 149, 165, 173), (156, 148, 164, 172), (151, 150, 166, 167), (156, 155, 171, 172), (157, 150, 166, 173), (174, 179, 195, 190), (171, 174, 190, 187), (170, 178, 194, 186), (173, 165, 181, 189), (179, 176, 177, 178), (179, 178, 168, 174), (178, 177, 175, 170), (173, 166, 177, 176), (172, 164, 176, 179), (153, 154, 170, 169), (149, 148, 164, 165), (159, 151, 167, 175), (188, 187, 203, 204), (193, 191, 207, 209), (185, 186, 202, 201), (182, 193, 209, 198), (175, 167, 183, 191), (165, 164, 180, 181), (179, 172, 188, 195), (176, 173, 189, 192), (167, 166, 182, 183), (164, 176, 192, 180), (168, 169, 185, 184), (166, 177, 193, 182), (169, 170, 186, 185), (177, 175, 191, 193), (172, 171, 187, 188), (178, 168, 184, 194), (196, 208, 224, 212), (199, 198, 214, 215), (208, 205, 221, 224), (211, 204, 220, 227), (194, 184, 200, 210), (189, 181, 197, 205), (186, 194, 210, 202), (187, 190, 206, 203), (190, 195, 211, 206), (191, 183, 199, 207), (181, 180, 196, 197), (195, 188, 204, 211), (192, 189, 205, 208), (183, 182, 198, 199), (180, 192, 208, 196), (184, 185, 201, 200), (227, 220, 219, 222), (221, 213, 212, 224), (215, 214, 225, 223), (218, 226, 216, 217), (200, 201, 217, 216), (198, 209, 225, 214), (201, 202, 218, 217), (209, 207, 223, 225), (204, 203, 219, 220), (210, 200, 216, 226), (205, 197, 213, 221), (202, 210, 226, 218), (203, 206, 222, 219), (206, 211, 227, 222), (207, 199, 215, 223), (197, 196, 212, 213), (188, 180, 196, 204), (190, 184, 200, 206), (191, 186, 202, 207), (189, 182, 198, 205), (227, 226, 216, 222), (212, 220, 227, 224), (225, 224, 221, 214), (223, 218, 226, 225), (225, 226, 228, 231), (228, 229, 230, 231), (226, 227, 229, 228), (224, 225, 231, 230), (227, 224, 230, 229)])
_uv = me_cube_001.uv_layers.new(name='UVMap')
_uv.uv.foreach_set('vector', [0.875, 0.5703, 0.8672, 0.5703, 0.8672, 0.5703, 0.875, 0.5703, 0.8438, 0.5625, 0.8516, 0.5625, 0.8516, 0.5625, 0.8438, 0.5625, 0.8438, 0.5859, 0.8516, 0.5859, 0.8516, 0.5859, 0.8438, 0.5859, 0.8438, 0.5703, 0.8438, 0.5625, 0.8438, 0.5625, 0.8438, 0.5703, 0.8516, 0.5938, 0.8438, 0.5938, 0.8438, 0.5938, 0.8516, 0.5938, 0.875, 0.5703, 0.8672, 0.5703, 0.8672, 0.5703, 0.875, 0.5703, 0.8438, 0.5625, 0.8516, 0.5625, 0.8516, 0.5625, 0.8438, 0.5625, 0.8672, 0.5703, 0.8672, 0.5625, 0.8672, 0.5625, 0.8672, 0.5703, 0.8516, 0.5938, 0.8438, 0.5938, 0.8438, 0.5938, 0.8516, 0.5938, 0.8672, 0.5938, 0.8672, 0.5859, 0.8672, 0.5859, 0.8672, 0.5938, 0.8438, 0.5938, 0.8438, 0.5859, 0.8438, 0.5859, 0.8438, 0.5938, 0.8516, 0.5625, 0.8516, 0.5703, 0.8516, 0.5703, 0.8516, 0.5625, 0.8516, 0.5703, 0.8438, 0.5703, 0.8438, 0.5703, 0.8516, 0.5703, 0.625, 0.1641, 0.625, 0.1562, 0.625, 0.1562, 0.625, 0.1641, 0.8672, 0.5859, 0.875, 0.5859, 0.875, 0.5859, 0.8672, 0.5859, 0.8672, 0.5625, 0.875, 0.5625, 0.875, 0.5625, 0.8672, 0.5625, 0.8516, 0.5859, 0.8516, 0.5938, 0.8516, 0.5938, 0.8516, 0.5859, 0.8672, 0.5703, 0.8672, 0.5625, 0.8672, 0.5625, 0.8672, 0.5703, 0.875, 0.5938, 0.8672, 0.5938, 0.8672, 0.5938, 0.875, 0.5938, 0.625, 0.1875, 0.625, 0.1797, 0.625, 0.1797, 0.625, 0.1875, 0.0, 0.0, 0.0, 0.0, 0.0, 0.0, 0.0, 0.0, 0.875, 0.5938, 0.8672, 0.5938, 0.8672, 0.5938, 0.875, 0.5938, 0.8516, 0.5938, 0.8438, 0.5938, 0.8438, 0.5938, 0.8516, 0.5938, 0.0, 0.0, 0.0, 0.0, 0.0, 0.0, 0.0, 0.0, 0.8516, 0.5625, 0.8516, 0.5703, 0.8516, 0.5703, 0.8516, 0.5625, 0.8438, 0.5938, 0.8438, 0.5859, 0.8438, 0.5859, 0.8438, 0.5938, 0.8516, 0.5703, 0.8438, 0.5703, 0.8438, 0.5703, 0.8516, 0.5703, 0.625, 0.1641, 0.625, 0.1562, 0.625, 0.1562, 0.625, 0.1641, 0.8516, 0.5859, 0.8516, 0.5938, 0.8516, 0.5938, 0.8516, 0.5859, 0.8672, 0.5625, 0.875, 0.5625, 0.875, 0.5625, 0.8672, 0.5625, 0.8438, 0.5859, 0.8516, 0.5859, 0.8516, 0.5859, 0.8438, 0.5859, 0.875, 0.5938, 0.8672, 0.5938, 0.8672, 0.5938, 0.875, 0.5938, 0.8672, 0.5938, 0.8672, 0.5859, 0.8672, 0.5859, 0.8672, 0.5938, 0.8438, 0.5703, 0.8438, 0.5625, 0.8438, 0.5625, 0.8438, 0.5703, 0.625, 0.1875, 0.625, 0.1797, 0.625, 0.1797, 0.625, 0.1875, 0.8672, 0.5859, 0.875, 0.5859, 0.875, 0.5859, 0.8672, 0.5859, 0.8672, 0.5625, 0.875, 0.5625, 0.875, 0.5625, 0.8672, 0.5625, 0.0, 0.0, 0.0, 0.0, 0.0, 0.0, 0.0, 0.0, 0.8438, 0.5625, 0.8516, 0.5625, 0.8516, 0.5625, 0.8438, 0.5625, 0.625, 0.1641, 0.625, 0.1562, 0.625, 0.1562, 0.625, 0.1641, 0.0, 0.0, 0.0, 0.0, 0.0, 0.0, 0.0, 0.0, 0.0, 0.0, 0.0, 0.0, 0.0, 0.0, 0.0, 0.0, 0.875, 0.5938, 0.8672, 0.5938, 0.8672, 0.5938, 0.875, 0.5938, 0.0, 0.0, 0.0, 0.0, 0.0, 0.0, 0.0, 0.0, 0.8672, 0.5625, 0.875, 0.5625, 0.875, 0.5625, 0.8672, 0.5625, 0.0, 0.0, 0.0, 0.0, 0.0, 0.0, 0.0, 0.0, 0.0, 0.0, 0.0, 0.0, 0.0, 0.0, 0.0, 0.0, 0.0, 0.0, 0.0, 0.0, 0.0, 0.0, 0.0, 0.0, 0.0, 0.0, 0.0, 0.0, 0.0, 0.0, 0.0, 0.0, 0.0, 0.0, 0.0, 0.0, 0.0, 0.0, 0.0, 0.0, 0.8438, 0.5938, 0.8438, 0.5859, 0.8438, 0.5859, 0.8438, 0.5938, 0.625, 0.1875, 0.625, 0.1797, 0.625, 0.1797, 0.625, 0.1875, 0.8438, 0.5703, 0.8438, 0.5625, 0.8438, 0.5625, 0.8438, 0.5703, 0.625, 0.1641, 0.625, 0.1562, 0.625, 0.1562, 0.625, 0.1641, 0.0, 0.0, 0.0, 0.0, 0.0, 0.0, 0.0, 0.0, 0.8438, 0.5938, 0.8438, 0.5859, 0.8438, 0.5859, 0.8438, 0.5938, 0.0, 0.0, 0.0, 0.0, 0.0, 0.0, 0.0, 0.0, 0.8438, 0.5703, 0.8438, 0.5625, 0.8438, 0.5625, 0.8438, 0.5703, 0.625, 0.1875, 0.625, 0.1797, 0.625, 0.1797, 0.625, 0.1875, 0.0, 0.0, 0.0, 0.0, 0.0, 0.0, 0.0, 0.0, 0.0, 0.0, 0.0, 0.0, 0.0, 0.0, 0.0, 0.0, 0.8438, 0.5625, 0.8516, 0.5625, 0.8516, 0.5625, 0.8438, 0.5625, 0.0, 0.0, 0.0, 0.0, 0.0, 0.0, 0.0, 0.0, 0.8516, 0.5938, 0.8438, 0.5938, 0.8438, 0.5938, 0.8516, 0.5938, 0.0, 0.0, 0.0, 0.0, 0.0, 0.0, 0.0, 0.0, 0.8438, 0.5938, 0.8438, 0.5859, 0.8438, 0.5859, 0.8438, 0.5938, 0.0, 0.0, 0.0, 0.0, 0.0, 0.0, 0.0, 0.0, 0.625, 0.1641, 0.625, 0.1562, 0.625, 0.1562, 0.625, 0.1641, 0.0, 0.0, 0.0, 0.0, 0.0, 0.0, 0.0, 0.0, 0.0, 0.0, 0.0, 0.0, 0.0, 0.0, 0.0, 0.0, 0.8438, 0.5625, 0.8516, 0.5625, 0.8516, 0.5625, 0.8438, 0.5625, 0.0, 0.0, 0.0, 0.0, 0.0, 0.0, 0.0, 0.0, 0.0, 0.0, 0.0, 0.0, 0.0, 0.0, 0.0, 0.0, 0.0, 0.0, 0.0, 0.0, 0.0, 0.0, 0.0, 0.0, 0.8672, 0.5625, 0.875, 0.5625, 0.875, 0.5625, 0.8672, 0.5625, 0.0, 0.0, 0.0, 0.0, 0.0, 0.0, 0.0, 0.0, 0.875, 0.5938, 0.8672, 0.5938, 0.8672, 0.5938, 0.875, 0.5938, 0.0, 0.0, 0.0, 0.0, 0.0, 0.0, 0.0, 0.0, 0.8438, 0.5703, 0.8438, 0.5625, 0.8438, 0.5625, 0.8438, 0.5703, 0.625, 0.1875, 0.625, 0.1797, 0.625, 0.1797, 0.625, 0.1875, 0.0, 0.0, 0.0, 0.0, 0.0, 0.0, 0.0, 0.0, 0.0, 0.0, 0.0, 0.0, 0.0, 0.0, 0.0, 0.0, 0.8438, 0.5625, 0.8516, 0.5625, 0.8516, 0.5625, 0.8438, 0.5625, 0.0, 0.0, 0.0, 0.0, 0.0, 0.0, 0.0, 0.0, 0.8516, 0.5938, 0.8438, 0.5938, 0.8438, 0.5938, 0.8516, 0.5938, 0.8672, 0.5859, 0.875, 0.5859, 0.875, 0.5938, 0.8672, 0.5938, 0.8672, 0.5625, 0.875, 0.5625, 0.875, 0.5703, 0.8672, 0.5703, 0.8438, 0.5625, 0.8516, 0.5625, 0.8516, 0.5703, 0.8438, 0.5703, 0.8438, 0.5859, 0.8516, 0.5859, 0.8516, 0.5938, 0.8438, 0.5938, 0.8516, 0.5938, 0.8438, 0.5938, 0.8438, 0.5938, 0.8516, 0.5938, 0.0, 0.0, 0.0, 0.0, 0.0, 0.0, 0.0, 0.0, 0.8438, 0.5938, 0.8438, 0.5859, 0.8438, 0.5859, 0.8438, 0.5938, 0.0, 0.0, 0.0, 0.0, 0.0, 0.0, 0.0, 0.0, 0.625, 0.1641, 0.625, 0.1562, 0.625, 0.1562, 0.625, 0.1641, 0.0, 0.0, 0.0, 0.0, 0.0, 0.0, 0.0, 0.0, 0.8672, 0.5625, 0.875, 0.5625, 0.875, 0.5625, 0.8672, 0.5625, 0.0, 0.0, 0.0, 0.0, 0.0, 0.0, 0.0, 0.0, 0.875, 0.5938, 0.8672, 0.5938, 0.8672, 0.5938, 0.875, 0.5938, 0.0, 0.0, 0.0, 0.0, 0.0, 0.0, 0.0, 0.0, 0.8438, 0.5703, 0.8438, 0.5625, 0.8438, 0.5625, 0.8438, 0.5703, 0.625, 0.1875, 0.625, 0.1797, 0.625, 0.1797, 0.625, 0.1875, 0.625, 0.1641, 0.625, 0.1797, 0.625, 0.1797, 0.625, 0.1641, 0.8672, 0.5938, 0.0, 0.0, 0.0, 0.0, 0.8672, 0.5938, 0.0, 0.0, 0.8438, 0.5859, 0.8438, 0.5859, 0.0, 0.0, 0.8672, 0.5625, 0.0, 0.0, 0.0, 0.0, 0.8672, 0.5625, 0.8672, 0.5859, 0.8516, 0.5859, 0.8516, 0.5938, 0.8672, 0.5938, 0.0, 0.0, 0.0, 0.0, 0.0, 0.0, 0.0, 0.0, 0.8516, 0.5703, 0.0, 0.0, 0.0, 0.0, 0.8516, 0.5625, 0.8438, 0.5703, 0.8438, 0.5859, 0.8516, 0.5859, 0.8516, 0.5703, 0.8516, 0.5703, 0.8516, 0.5859, 0.8516, 0.5859, 0.8516, 0.5703, 0.8516, 0.5859, 0.0, 0.0, 0.0, 0.0, 0.8516, 0.5703, 0.8516, 0.5859, 0.8672, 0.5859, 0.8672, 0.5859, 0.8516, 0.5859, 0.0, 0.0, 0.8516, 0.5703, 0.8516, 0.5703, 0.0, 0.0, 0.0, 0.0, 0.0, 0.0, 0.0, 0.0, 0.0, 0.0, 0.875, 0.5703, 0.8672, 0.5703, 0.8672, 0.5703, 0.875, 0.5703, 0.8438, 0.5625, 0.8516, 0.5625, 0.8516, 0.5625, 0.8438, 0.5625, 0.8438, 0.5859, 0.8516, 0.5859, 0.8516, 0.5859, 0.8438, 0.5859, 0.8438, 0.5703, 0.8438, 0.5625, 0.8438, 0.5625, 0.8438, 0.5703, 0.8516, 0.5938, 0.8438, 0.5938, 0.8438, 0.5938, 0.8516, 0.5938, 0.875, 0.5703, 0.8672, 0.5703, 0.8672, 0.5703, 0.875, 0.5703, 0.8438, 0.5625, 0.8516, 0.5625, 0.8516, 0.5625, 0.8438, 0.5625, 0.8672, 0.5703, 0.8672, 0.5625, 0.8672, 0.5625, 0.8672, 0.5703, 0.8516, 0.5938, 0.8438, 0.5938, 0.8438, 0.5938, 0.8516, 0.5938, 0.8672, 0.5938, 0.8672, 0.5859, 0.8672, 0.5859, 0.8672, 0.5938, 0.8438, 0.5938, 0.8438, 0.5859, 0.8438, 0.5859, 0.8438, 0.5938, 0.8516, 0.5625, 0.8516, 0.5703, 0.8516, 0.5703, 0.8516, 0.5625, 0.8516, 0.5703, 0.8438, 0.5703, 0.8438, 0.5703, 0.8516, 0.5703, 0.625, 0.1641, 0.625, 0.1562, 0.625, 0.1562, 0.625, 0.1641, 0.8672, 0.5859, 0.875, 0.5859, 0.875, 0.5859, 0.8672, 0.5859, 0.8672, 0.5625, 0.875, 0.5625, 0.875, 0.5625, 0.8672, 0.5625, 0.8516, 0.5859, 0.8516, 0.5938, 0.8516, 0.5938, 0.8516, 0.5859, 0.8672, 0.5703, 0.8672, 0.5625, 0.8672, 0.5625, 0.8672, 0.5703, 0.875, 0.5938, 0.8672, 0.5938, 0.8672, 0.5938, 0.875, 0.5938, 0.625, 0.1875, 0.625, 0.1797, 0.625, 0.1797, 0.625, 0.1875, 0.0, 0.0, 0.0, 0.0, 0.0, 0.0, 0.0, 0.0, 0.875, 0.5938, 0.8672, 0.5938, 0.8672, 0.5938, 0.875, 0.5938, 0.8516, 0.5938, 0.8438, 0.5938, 0.8438, 0.5938, 0.8516, 0.5938, 0.0, 0.0, 0.0, 0.0, 0.0, 0.0, 0.0, 0.0, 0.8516, 0.5625, 0.8516, 0.5703, 0.8516, 0.5703, 0.8516, 0.5625, 0.8438, 0.5938, 0.8438, 0.5859, 0.8438, 0.5859, 0.8438, 0.5938, 0.8516, 0.5703, 0.8438, 0.5703, 0.8438, 0.5703, 0.8516, 0.5703, 0.625, 0.1641, 0.625, 0.1562, 0.625, 0.1562, 0.625, 0.1641, 0.8516, 0.5859, 0.8516, 0.5938, 0.8516, 0.5938, 0.8516, 0.5859, 0.8672, 0.5625, 0.875, 0.5625, 0.875, 0.5625, 0.8672, 0.5625, 0.8438, 0.5859, 0.8516, 0.5859, 0.8516, 0.5859, 0.8438, 0.5859, 0.875, 0.5938, 0.8672, 0.5938, 0.8672, 0.5938, 0.875, 0.5938, 0.8672, 0.5938, 0.8672, 0.5859, 0.8672, 0.5859, 0.8672, 0.5938, 0.8438, 0.5703, 0.8438, 0.5625, 0.8438, 0.5625, 0.8438, 0.5703, 0.625, 0.1875, 0.625, 0.1797, 0.625, 0.1797, 0.625, 0.1875, 0.8672, 0.5859, 0.875, 0.5859, 0.875, 0.5859, 0.8672, 0.5859, 0.8672, 0.5625, 0.875, 0.5625, 0.875, 0.5625, 0.8672, 0.5625, 0.0, 0.0, 0.0, 0.0, 0.0, 0.0, 0.0, 0.0, 0.8438, 0.5625, 0.8516, 0.5625, 0.8516, 0.5625, 0.8438, 0.5625, 0.625, 0.1641, 0.625, 0.1562, 0.625, 0.1562, 0.625, 0.1641, 0.0, 0.0, 0.0, 0.0, 0.0, 0.0, 0.0, 0.0, 0.0, 0.0, 0.0, 0.0, 0.0, 0.0, 0.0, 0.0, 0.875, 0.5938, 0.8672, 0.5938, 0.8672, 0.5938, 0.875, 0.5938, 0.0, 0.0, 0.0, 0.0, 0.0, 0.0, 0.0, 0.0, 0.8672, 0.5625, 0.875, 0.5625, 0.875, 0.5625, 0.8672, 0.5625, 0.0, 0.0, 0.0, 0.0, 0.0, 0.0, 0.0, 0.0, 0.0, 0.0, 0.0, 0.0, 0.0, 0.0, 0.0, 0.0, 0.0, 0.0, 0.0, 0.0, 0.0, 0.0, 0.0, 0.0, 0.0, 0.0, 0.0, 0.0, 0.0, 0.0, 0.0, 0.0, 0.0, 0.0, 0.0, 0.0, 0.0, 0.0, 0.0, 0.0, 0.8438, 0.5938, 0.8438, 0.5859, 0.8438, 0.5859, 0.8438, 0.5938, 0.625, 0.1875, 0.625, 0.1797, 0.625, 0.1797, 0.625, 0.1875, 0.8438, 0.5703, 0.8438, 0.5625, 0.8438, 0.5625, 0.8438, 0.5703, 0.625, 0.1641, 0.625, 0.1562, 0.625, 0.1562, 0.625, 0.1641, 0.0, 0.0, 0.0, 0.0, 0.0, 0.0, 0.0, 0.0, 0.8438, 0.5938, 0.8438, 0.5859, 0.8438, 0.5859, 0.8438, 0.5938, 0.0, 0.0, 0.0, 0.0, 0.0, 0.0, 0.0, 0.0, 0.8438, 0.5703, 0.8438, 0.5625, 0.8438, 0.5625, 0.8438, 0.5703, 0.625, 0.1875, 0.625, 0.1797, 0.625, 0.1797, 0.625, 0.1875, 0.0, 0.0, 0.0, 0.0, 0.0, 0.0, 0.0, 0.0, 0.0, 0.0, 0.0, 0.0, 0.0, 0.0, 0.0, 0.0, 0.8438, 0.5625, 0.8516, 0.5625, 0.8516, 0.5625, 0.8438, 0.5625, 0.0, 0.0, 0.0, 0.0, 0.0, 0.0, 0.0, 0.0, 0.8516, 0.5938, 0.8438, 0.5938, 0.8438, 0.5938, 0.8516, 0.5938, 0.0, 0.0, 0.0, 0.0, 0.0, 0.0, 0.0, 0.0, 0.8438, 0.5938, 0.8438, 0.5859, 0.8438, 0.5859, 0.8438, 0.5938, 0.0, 0.0, 0.0, 0.0, 0.0, 0.0, 0.0, 0.0, 0.625, 0.1641, 0.625, 0.1562, 0.625, 0.1562, 0.625, 0.1641, 0.0, 0.0, 0.0, 0.0, 0.0, 0.0, 0.0, 0.0, 0.0, 0.0, 0.0, 0.0, 0.0, 0.0, 0.0, 0.0, 0.8438, 0.5625, 0.8516, 0.5625, 0.8516, 0.5625, 0.8438, 0.5625, 0.0, 0.0, 0.0, 0.0, 0.0, 0.0, 0.0, 0.0, 0.0, 0.0, 0.0, 0.0, 0.0, 0.0, 0.0, 0.0, 0.0, 0.0, 0.0, 0.0, 0.0, 0.0, 0.0, 0.0, 0.8672, 0.5625, 0.875, 0.5625, 0.875, 0.5625, 0.8672, 0.5625, 0.0, 0.0, 0.0, 0.0, 0.0, 0.0, 0.0, 0.0, 0.875, 0.5938, 0.8672, 0.5938, 0.8672, 0.5938, 0.875, 0.5938, 0.0, 0.0, 0.0, 0.0, 0.0, 0.0, 0.0, 0.0, 0.8438, 0.5703, 0.8438, 0.5625, 0.8438, 0.5625, 0.8438, 0.5703, 0.625, 0.1875, 0.625, 0.1797, 0.625, 0.1797, 0.625, 0.1875, 0.0, 0.0, 0.0, 0.0, 0.0, 0.0, 0.0, 0.0, 0.0, 0.0, 0.0, 0.0, 0.0, 0.0, 0.0, 0.0, 0.8438, 0.5625, 0.8516, 0.5625, 0.8516, 0.5625, 0.8438, 0.5625, 0.0, 0.0, 0.0, 0.0, 0.0, 0.0, 0.0, 0.0, 0.8516, 0.5938, 0.8438, 0.5938, 0.8438, 0.5938, 0.8516, 0.5938, 0.8672, 0.5859, 0.875, 0.5859, 0.875, 0.5938, 0.8672, 0.5938, 0.8672, 0.5625, 0.875, 0.5625, 0.875, 0.5703, 0.8672, 0.5703, 0.8438, 0.5625, 0.8516, 0.5625, 0.8516, 0.5703, 0.8438, 0.5703, 0.8438, 0.5859, 0.8516, 0.5859, 0.8516, 0.5938, 0.8438, 0.5938, 0.8516, 0.5938, 0.8438, 0.5938, 0.8438, 0.5938, 0.8516, 0.5938, 0.0, 0.0, 0.0, 0.0, 0.0, 0.0, 0.0, 0.0, 0.8438, 0.5938, 0.8438, 0.5859, 0.8438, 0.5859, 0.8438, 0.5938, 0.0, 0.0, 0.0, 0.0, 0.0, 0.0, 0.0, 0.0, 0.625, 0.1641, 0.625, 0.1562, 0.625, 0.1562, 0.625, 0.1641, 0.0, 0.0, 0.0, 0.0, 0.0, 0.0, 0.0, 0.0, 0.8672, 0.5625, 0.875, 0.5625, 0.875, 0.5625, 0.8672, 0.5625, 0.0, 0.0, 0.0, 0.0, 0.0, 0.0, 0.0, 0.0, 0.875, 0.5938, 0.8672, 0.5938, 0.8672, 0.5938, 0.875, 0.5938, 0.0, 0.0, 0.0, 0.0, 0.0, 0.0, 0.0, 0.0, 0.8438, 0.5703, 0.8438, 0.5625, 0.8438, 0.5625, 0.8438, 0.5703, 0.625, 0.1875, 0.625, 0.1797, 0.625, 0.1797, 0.625, 0.1875, 0.625, 0.1641, 0.625, 0.1797, 0.625, 0.1797, 0.625, 0.1641, 0.8672, 0.5938, 0.0, 0.0, 0.0, 0.0, 0.8672, 0.5938, 0.0, 0.0, 0.8438, 0.5859, 0.8438, 0.5859, 0.0, 0.0, 0.8672, 0.5625, 0.0, 0.0, 0.0, 0.0, 0.8672, 0.5625, 0.8672, 0.5859, 0.8516, 0.5859, 0.8516, 0.5938, 0.8672, 0.5938, 0.0, 0.0, 0.0, 0.0, 0.0, 0.0, 0.0, 0.0, 0.8516, 0.5703, 0.0, 0.0, 0.0, 0.0, 0.8516, 0.5625, 0.8438, 0.5703, 0.8438, 0.5859, 0.8516, 0.5859, 0.8516, 0.5703, 0.8516, 0.5703, 0.8516, 0.5859, 0.8516, 0.5859, 0.8516, 0.5703, 0.8516, 0.5859, 0.0, 0.0, 0.0, 0.0, 0.8516, 0.5703, 0.8516, 0.5859, 0.8672, 0.5859, 0.8672, 0.5859, 0.8516, 0.5859, 0.0, 0.0, 0.8516, 0.5703, 0.8516, 0.5703, 0.0, 0.0, 0.0, 0.0, 0.0, 0.0, 0.0, 0.0, 0.0, 0.0])
me_cube_001.materials.append(mat_material)
me_cube_001.use_remesh_preserve_volume = False
me_cube_001.use_remesh_preserve_attributes = False
me_cube_001.use_mirror_vertex_groups = False
me_cube_001.update()
me_cube_002 = bpy.data.meshes.new('Cube.002')
me_cube_002.from_pydata([(0.0, 0.5, 1.0), (-0.5, 0.5, 1.0), (0.5, 0.5, 1.0), (0.0, 0.75, 1.0), (-0.5, 0.75, 1.0), (0.5, 0.75, 1.0), (0.0, 0.7464, 1.0), (0.0, 0.5036, 1.0), (-0.4854, 0.7464, 1.0), (-0.4854, 0.5036, 1.0), (0.4854, 0.7464, 1.0), (0.4854, 0.5036, 1.0), (0.0, 0.7464, -3.482), (0.0, 0.5036, -3.482), (-0.4854, 0.7464, -3.482), (-0.4854, 0.5036, -3.482), (0.4854, 0.7464, -3.482), (0.4854, 0.5036, -3.482), (0.0, 0.7475, -3.482), (0.0, 0.5025, -3.482), (-0.4901, 0.7475, -3.482), (-0.4901, 0.5025, -3.482), (0.4901, 0.7475, -3.482), (0.4901, 0.5025, -3.482), (0.0, 0.7475, -3.74), (0.0, 0.5025, -3.74), (-0.4901, 0.7475, -3.74), (-0.4901, 0.5025, -3.74), (0.4901, 0.7475, -3.74), (0.4901, 0.5025, -3.74), (0.0, 0.7457, -3.74), (0.0, 0.5043, -3.74), (-0.483, 0.7457, -3.74), (-0.483, 0.5043, -3.74), (0.483, 0.7457, -3.74), (0.483, 0.5043, -3.74), (0.0, 0.7457, -8.149), (0.0, 0.5043, -8.149), (-0.483, 0.7457, -8.149), (-0.483, 0.5043, -8.149), (0.483, 0.7457, -8.149), (0.483, 0.5043, -8.149), (0.0, 0.749, -8.149), (0.0, 0.501, -8.149), (-0.496, 0.749, -8.149), (-0.496, 0.501, -8.149), (0.496, 0.749, -8.149), (0.496, 0.501, -8.149), (0.0, 0.749, -8.821), (0.0, 0.501, -8.821), (-0.496, 0.749, -8.821), (-0.496, 0.501, -8.821), (0.496, 0.749, -8.821), (0.496, 0.501, -8.821), (0.0, 0.7466, -8.821), (0.0, 0.5034, -8.821), (-0.4865, 0.7466, -8.821), (-0.4865, 0.5034, -8.821), (0.4865, 0.7466, -8.821), (0.4865, 0.5034, -8.821), (0.0, 0.7466, -8.475), (0.0, 0.5034, -8.475), (-0.4865, 0.7466, -8.475), (-0.4865, 0.5034, -8.475), (0.4865, 0.7466, -8.475), (0.4865, 0.5034, -8.475)], [], [(3, 6, 8, 4), (1, 9, 7, 0), (9, 15, 13, 7), (10, 16, 12, 6), (2, 11, 10, 5), (0, 7, 11, 2), (5, 10, 6, 3), (13, 19, 23, 17), (12, 18, 20, 14), (8, 14, 15, 9), (6, 12, 14, 8), (7, 13, 17, 11), (11, 17, 16, 10), (21, 27, 25, 19), (22, 28, 24, 18), (17, 23, 22, 16), (16, 22, 18, 12), (15, 21, 19, 13), (14, 20, 21, 15), (25, 31, 35, 29), (24, 30, 32, 26), (20, 26, 27, 21), (18, 24, 26, 20), (19, 25, 29, 23), (23, 29, 28, 22), (33, 39, 37, 31), (34, 40, 36, 30), (29, 35, 34, 28), (28, 34, 30, 24), (27, 33, 31, 25), (26, 32, 33, 27), (37, 43, 47, 41), (36, 42, 44, 38), (32, 38, 39, 33), (30, 36, 38, 32), (31, 37, 41, 35), (35, 41, 40, 34), (45, 51, 49, 43), (46, 52, 48, 42), (41, 47, 46, 40), (40, 46, 42, 36), (39, 45, 43, 37), (38, 44, 45, 39), (53, 59, 58, 52), (49, 55, 59, 53), (44, 50, 51, 45), (42, 48, 50, 44), (43, 49, 53, 47), (47, 53, 52, 46), (56, 62, 63, 57), (57, 63, 61, 55), (52, 58, 54, 48), (51, 57, 55, 49), (50, 56, 57, 51), (48, 54, 56, 50), (60, 61, 63, 62), (64, 65, 61, 60), (54, 60, 62, 56), (55, 61, 65, 59), (59, 65, 64, 58), (58, 64, 60, 54)])
_uv = me_cube_002.uv_layers.new(name='UVMap')
_uv.uv.foreach_set('vector', [0.75, 0.5312, 0.75, 0.5312, 0.8125, 0.5312, 0.8125, 0.5312, 0.8125, 0.5625, 0.8125, 0.5625, 0.75, 0.5625, 0.75, 0.5625, 0.8125, 0.5625, 0.8125, 0.5625, 0.75, 0.5625, 0.75, 0.5625, 0.6875, 0.5312, 0.6875, 0.5312, 0.75, 0.5312, 0.75, 0.5312, 0.6875, 0.5625, 0.6875, 0.5625, 0.6875, 0.5312, 0.6875, 0.5312, 0.75, 0.5625, 0.75, 0.5625, 0.6875, 0.5625, 0.6875, 0.5625, 0.6875, 0.5312, 0.6875, 0.5312, 0.75, 0.5312, 0.75, 0.5312, 0.75, 0.5625, 0.75, 0.5625, 0.6875, 0.5625, 0.6875, 0.5625, 0.75, 0.5312, 0.75, 0.5312, 0.8125, 0.5312, 0.8125, 0.5312, 0.8125, 0.5312, 0.8125, 0.5312, 0.8125, 0.5625, 0.8125, 0.5625, 0.75, 0.5312, 0.75, 0.5312, 0.8125, 0.5312, 0.8125, 0.5312, 0.75, 0.5625, 0.75, 0.5625, 0.6875, 0.5625, 0.6875, 0.5625, 0.6875, 0.5625, 0.6875, 0.5625, 0.6875, 0.5312, 0.6875, 0.5312, 0.8125, 0.5625, 0.8125, 0.5625, 0.75, 0.5625, 0.75, 0.5625, 0.6875, 0.5312, 0.6875, 0.5312, 0.75, 0.5312, 0.75, 0.5312, 0.6875, 0.5625, 0.6875, 0.5625, 0.6875, 0.5312, 0.6875, 0.5312, 0.6875, 0.5312, 0.6875, 0.5312, 0.75, 0.5312, 0.75, 0.5312, 0.8125, 0.5625, 0.8125, 0.5625, 0.75, 0.5625, 0.75, 0.5625, 0.8125, 0.5312, 0.8125, 0.5312, 0.8125, 0.5625, 0.8125, 0.5625, 0.75, 0.5625, 0.75, 0.5625, 0.6875, 0.5625, 0.6875, 0.5625, 0.75, 0.5312, 0.75, 0.5312, 0.8125, 0.5312, 0.8125, 0.5312, 0.8125, 0.5312, 0.8125, 0.5312, 0.8125, 0.5625, 0.8125, 0.5625, 0.75, 0.5312, 0.75, 0.5312, 0.8125, 0.5312, 0.8125, 0.5312, 0.75, 0.5625, 0.75, 0.5625, 0.6875, 0.5625, 0.6875, 0.5625, 0.6875, 0.5625, 0.6875, 0.5625, 0.6875, 0.5312, 0.6875, 0.5312, 0.8125, 0.5625, 0.8125, 0.5625, 0.75, 0.5625, 0.75, 0.5625, 0.6875, 0.5312, 0.6875, 0.5312, 0.75, 0.5312, 0.75, 0.5312, 0.6875, 0.5625, 0.6875, 0.5625, 0.6875, 0.5312, 0.6875, 0.5312, 0.6875, 0.5312, 0.6875, 0.5312, 0.75, 0.5312, 0.75, 0.5312, 0.8125, 0.5625, 0.8125, 0.5625, 0.75, 0.5625, 0.75, 0.5625, 0.8125, 0.5312, 0.8125, 0.5312, 0.8125, 0.5625, 0.8125, 0.5625, 0.75, 0.5625, 0.75, 0.5625, 0.6875, 0.5625, 0.6875, 0.5625, 0.75, 0.5312, 0.75, 0.5312, 0.8125, 0.5312, 0.8125, 0.5312, 0.8125, 0.5312, 0.8125, 0.5312, 0.8125, 0.5625, 0.8125, 0.5625, 0.75, 0.5312, 0.75, 0.5312, 0.8125, 0.5312, 0.8125, 0.5312, 0.75, 0.5625, 0.75, 0.5625, 0.6875, 0.5625, 0.6875, 0.5625, 0.6875, 0.5625, 0.6875, 0.5625, 0.6875, 0.5312, 0.6875, 0.5312, 0.8125, 0.5625, 0.8125, 0.5625, 0.75, 0.5625, 0.75, 0.5625, 0.6875, 0.5312, 0.6875, 0.5312, 0.75, 0.5312, 0.75, 0.5312, 0.6875, 0.5625, 0.6875, 0.5625, 0.6875, 0.5312, 0.6875, 0.5312, 0.6875, 0.5312, 0.6875, 0.5312, 0.75, 0.5312, 0.75, 0.5312, 0.8125, 0.5625, 0.8125, 0.5625, 0.75, 0.5625, 0.75, 0.5625, 0.8125, 0.5312, 0.8125, 0.5312, 0.8125, 0.5625, 0.8125, 0.5625, 0.6875, 0.5625, 0.6875, 0.5625, 0.6875, 0.5312, 0.6875, 0.5312, 0.75, 0.5625, 0.75, 0.5625, 0.6875, 0.5625, 0.6875, 0.5625, 0.8125, 0.5312, 0.8125, 0.5312, 0.8125, 0.5625, 0.8125, 0.5625, 0.75, 0.5312, 0.75, 0.5312, 0.8125, 0.5312, 0.8125, 0.5312, 0.75, 0.5625, 0.75, 0.5625, 0.6875, 0.5625, 0.6875, 0.5625, 0.6875, 0.5625, 0.6875, 0.5625, 0.6875, 0.5312, 0.6875, 0.5312, 0.8125, 0.5312, 0.8125, 0.5312, 0.8125, 0.5625, 0.8125, 0.5625, 0.8125, 0.5625, 0.8125, 0.5625, 0.75, 0.5625, 0.75, 0.5625, 0.6875, 0.5312, 0.6875, 0.5312, 0.75, 0.5312, 0.75, 0.5312, 0.8125, 0.5625, 0.8125, 0.5625, 0.75, 0.5625, 0.75, 0.5625, 0.8125, 0.5312, 0.8125, 0.5312, 0.8125, 0.5625, 0.8125, 0.5625, 0.75, 0.5312, 0.75, 0.5312, 0.8125, 0.5312, 0.8125, 0.5312, 0.75, 0.5312, 0.75, 0.5625, 0.8125, 0.5625, 0.8125, 0.5312, 0.6875, 0.5312, 0.6875, 0.5625, 0.75, 0.5625, 0.75, 0.5312, 0.75, 0.5312, 0.75, 0.5312, 0.8125, 0.5312, 0.8125, 0.5312, 0.75, 0.5625, 0.75, 0.5625, 0.6875, 0.5625, 0.6875, 0.5625, 0.6875, 0.5625, 0.6875, 0.5625, 0.6875, 0.5312, 0.6875, 0.5312, 0.6875, 0.5312, 0.6875, 0.5312, 0.75, 0.5312, 0.75, 0.5312])
me_cube_002.materials.append(mat_material)
me_cube_002.use_remesh_preserve_volume = False
me_cube_002.use_remesh_preserve_attributes = False
me_cube_002.use_mirror_vertex_groups = False
me_cube_002.update()
me_cube_003 = bpy.data.meshes.new('Cube.003')
me_cube_003.from_pydata([(0.0, -0.125, 5.987), (-0.5, -0.125, 5.987), (0.5, -0.125, 5.987), (0.0, 0.125, 5.987), (-0.5, 0.125, 5.987), (0.5, 0.125, 5.987), (0.0, 0.1214, 5.987), (0.0, -0.1214, 5.987), (-0.4854, 0.1214, 5.987), (-0.4854, -0.1214, 5.987), (0.4854, 0.1214, 5.987), (0.4854, -0.1214, 5.987), (0.0, 0.1214, 1.505), (0.0, -0.1214, 1.505), (-0.4854, 0.1214, 1.505), (-0.4854, -0.1214, 1.505), (0.4854, 0.1214, 1.505), (0.4854, -0.1214, 1.505), (0.0, 0.1225, 1.505), (0.0, -0.1225, 1.505), (-0.4901, 0.1225, 1.505), (-0.4901, -0.1225, 1.505), (0.4901, 0.1225, 1.505), (0.4901, -0.1225, 1.505), (0.0, 0.1225, 1.247), (0.0, -0.1225, 1.247), (-0.4901, 0.1225, 1.247), (-0.4901, -0.1225, 1.247), (0.4901, 0.1225, 1.247), (0.4901, -0.1225, 1.247), (0.0, 0.1207, 1.247), (0.0, -0.1207, 1.247), (-0.483, 0.1207, 1.247), (-0.483, -0.1207, 1.247), (0.483, 0.1207, 1.247), (0.483, -0.1207, 1.247), (0.0, 0.1207, -3.162), (0.0, -0.1207, -3.162), (-0.483, 0.1207, -3.162), (-0.483, -0.1207, -3.162), (0.483, 0.1207, -3.162), (0.483, -0.1207, -3.162), (0.0, 0.124, -3.162), (0.0, -0.124, -3.162), (-0.496, 0.124, -3.162), (-0.496, -0.124, -3.162), (0.496, 0.124, -3.162), (0.496, -0.124, -3.162), (0.0, 0.124, -3.834), (0.0, -0.124, -3.834), (-0.496, 0.124, -3.834), (-0.496, -0.124, -3.834), (0.496, 0.124, -3.834), (0.496, -0.124, -3.834), (0.0, 0.1216, -3.834), (0.0, -0.1216, -3.834), (-0.4865, 0.1216, -3.834), (-0.4865, -0.1216, -3.834), (0.4865, 0.1216, -3.834), (0.4865, -0.1216, -3.834), (0.0, 0.1216, -3.487), (0.0, -0.1216, -3.487), (-0.4865, 0.1216, -3.487), (-0.4865, -0.1216, -3.487), (0.4865, 0.1216, -3.487), (0.4865, -0.1216, -3.487)], [], [(3, 6, 8, 4), (1, 0, 7, 9), (9, 15, 13, 7), (10, 16, 12, 6), (2, 5, 10, 11), (0, 7, 11, 2), (5, 10, 6, 3), (13, 17, 23, 19), (12, 14, 20, 18), (8, 14, 15, 9), (6, 12, 14, 8), (7, 13, 17, 11), (11, 17, 16, 10), (21, 27, 25, 19), (22, 28, 24, 18), (17, 16, 22, 23), (16, 12, 18, 22), (15, 13, 19, 21), (14, 15, 21, 20), (25, 31, 35, 29), (24, 30, 32, 26), (20, 26, 27, 21), (18, 24, 26, 20), (19, 25, 29, 23), (23, 29, 28, 22), (33, 39, 37, 31), (34, 40, 36, 30), (29, 35, 34, 28), (28, 34, 30, 24), (27, 33, 31, 25), (26, 32, 33, 27), (37, 41, 47, 43), (36, 38, 44, 42), (32, 38, 39, 33), (30, 36, 38, 32), (31, 37, 41, 35), (35, 41, 40, 34), (45, 43, 49, 51), (46, 42, 48, 52), (41, 40, 46, 47), (40, 36, 42, 46), (39, 37, 43, 45), (38, 39, 45, 44), (53, 52, 58, 59), (49, 53, 59, 55), (44, 45, 51, 50), (42, 44, 50, 48), (43, 47, 53, 49), (47, 46, 52, 53), (56, 57, 63, 62), (57, 55, 61, 63), (52, 48, 54, 58), (51, 49, 55, 57), (50, 51, 57, 56), (48, 50, 56, 54), (60, 61, 63, 62), (64, 65, 61, 60), (54, 56, 62, 60), (55, 59, 65, 61), (59, 58, 64, 65), (58, 54, 60, 64)])
_uv = me_cube_003.uv_layers.new(name='UVMap')
_uv.uv.foreach_set('vector', [0.75, 0.5312, 0.75, 0.5312, 0.8125, 0.5312, 0.8125, 0.5312, 0.8125, 0.5625, 0.75, 0.5625, 0.75, 0.5625, 0.8125, 0.5625, 0.8125, 0.5625, 0.8125, 0.5625, 0.75, 0.5625, 0.75, 0.5625, 0.6875, 0.5312, 0.6875, 0.5312, 0.75, 0.5312, 0.75, 0.5312, 0.6875, 0.5625, 0.6875, 0.5312, 0.6875, 0.5312, 0.6875, 0.5625, 0.75, 0.5625, 0.75, 0.5625, 0.6875, 0.5625, 0.6875, 0.5625, 0.6875, 0.5312, 0.6875, 0.5312, 0.75, 0.5312, 0.75, 0.5312, 0.75, 0.5625, 0.6875, 0.5625, 0.6875, 0.5625, 0.75, 0.5625, 0.75, 0.5312, 0.8125, 0.5312, 0.8125, 0.5312, 0.75, 0.5312, 0.8125, 0.5312, 0.8125, 0.5312, 0.8125, 0.5625, 0.8125, 0.5625, 0.75, 0.5312, 0.75, 0.5312, 0.8125, 0.5312, 0.8125, 0.5312, 0.75, 0.5625, 0.75, 0.5625, 0.6875, 0.5625, 0.6875, 0.5625, 0.6875, 0.5625, 0.6875, 0.5625, 0.6875, 0.5312, 0.6875, 0.5312, 0.8125, 0.5625, 0.8125, 0.5625, 0.75, 0.5625, 0.75, 0.5625, 0.6875, 0.5312, 0.6875, 0.5312, 0.75, 0.5312, 0.75, 0.5312, 0.6875, 0.5625, 0.6875, 0.5312, 0.6875, 0.5312, 0.6875, 0.5625, 0.6875, 0.5312, 0.75, 0.5312, 0.75, 0.5312, 0.6875, 0.5312, 0.8125, 0.5625, 0.75, 0.5625, 0.75, 0.5625, 0.8125, 0.5625, 0.8125, 0.5312, 0.8125, 0.5625, 0.8125, 0.5625, 0.8125, 0.5312, 0.75, 0.5625, 0.75, 0.5625, 0.6875, 0.5625, 0.6875, 0.5625, 0.75, 0.5312, 0.75, 0.5312, 0.8125, 0.5312, 0.8125, 0.5312, 0.8125, 0.5312, 0.8125, 0.5312, 0.8125, 0.5625, 0.8125, 0.5625, 0.75, 0.5312, 0.75, 0.5312, 0.8125, 0.5312, 0.8125, 0.5312, 0.75, 0.5625, 0.75, 0.5625, 0.6875, 0.5625, 0.6875, 0.5625, 0.6875, 0.5625, 0.6875, 0.5625, 0.6875, 0.5312, 0.6875, 0.5312, 0.8125, 0.5625, 0.8125, 0.5625, 0.75, 0.5625, 0.75, 0.5625, 0.6875, 0.5312, 0.6875, 0.5312, 0.75, 0.5312, 0.75, 0.5312, 0.6875, 0.5625, 0.6875, 0.5625, 0.6875, 0.5312, 0.6875, 0.5312, 0.6875, 0.5312, 0.6875, 0.5312, 0.75, 0.5312, 0.75, 0.5312, 0.8125, 0.5625, 0.8125, 0.5625, 0.75, 0.5625, 0.75, 0.5625, 0.8125, 0.5312, 0.8125, 0.5312, 0.8125, 0.5625, 0.8125, 0.5625, 0.75, 0.5625, 0.6875, 0.5625, 0.6875, 0.5625, 0.75, 0.5625, 0.75, 0.5312, 0.8125, 0.5312, 0.8125, 0.5312, 0.75, 0.5312, 0.8125, 0.5312, 0.8125, 0.5312, 0.8125, 0.5625, 0.8125, 0.5625, 0.75, 0.5312, 0.75, 0.5312, 0.8125, 0.5312, 0.8125, 0.5312, 0.75, 0.5625, 0.75, 0.5625, 0.6875, 0.5625, 0.6875, 0.5625, 0.6875, 0.5625, 0.6875, 0.5625, 0.6875, 0.5312, 0.6875, 0.5312, 0.8125, 0.5625, 0.75, 0.5625, 0.75, 0.5625, 0.8125, 0.5625, 0.6875, 0.5312, 0.75, 0.5312, 0.75, 0.5312, 0.6875, 0.5312, 0.6875, 0.5625, 0.6875, 0.5312, 0.6875, 0.5312, 0.6875, 0.5625, 0.6875, 0.5312, 0.75, 0.5312, 0.75, 0.5312, 0.6875, 0.5312, 0.8125, 0.5625, 0.75, 0.5625, 0.75, 0.5625, 0.8125, 0.5625, 0.8125, 0.5312, 0.8125, 0.5625, 0.8125, 0.5625, 0.8125, 0.5312, 0.6875, 0.5625, 0.6875, 0.5312, 0.6875, 0.5312, 0.6875, 0.5625, 0.75, 0.5625, 0.6875, 0.5625, 0.6875, 0.5625, 0.75, 0.5625, 0.8125, 0.5312, 0.8125, 0.5625, 0.8125, 0.5625, 0.8125, 0.5312, 0.75, 0.5312, 0.8125, 0.5312, 0.8125, 0.5312, 0.75, 0.5312, 0.75, 0.5625, 0.6875, 0.5625, 0.6875, 0.5625, 0.75, 0.5625, 0.6875, 0.5625, 0.6875, 0.5312, 0.6875, 0.5312, 0.6875, 0.5625, 0.8125, 0.5312, 0.8125, 0.5625, 0.8125, 0.5625, 0.8125, 0.5312, 0.8125, 0.5625, 0.75, 0.5625, 0.75, 0.5625, 0.8125, 0.5625, 0.6875, 0.5312, 0.75, 0.5312, 0.75, 0.5312, 0.6875, 0.5312, 0.8125, 0.5625, 0.75, 0.5625, 0.75, 0.5625, 0.8125, 0.5625, 0.8125, 0.5312, 0.8125, 0.5625, 0.8125, 0.5625, 0.8125, 0.5312, 0.75, 0.5312, 0.8125, 0.5312, 0.8125, 0.5312, 0.75, 0.5312, 0.75, 0.5312, 0.75, 0.5625, 0.8125, 0.5625, 0.8125, 0.5312, 0.6875, 0.5312, 0.6875, 0.5625, 0.75, 0.5625, 0.75, 0.5312, 0.75, 0.5312, 0.8125, 0.5312, 0.8125, 0.5312, 0.75, 0.5312, 0.75, 0.5625, 0.6875, 0.5625, 0.6875, 0.5625, 0.75, 0.5625, 0.6875, 0.5625, 0.6875, 0.5312, 0.6875, 0.5312, 0.6875, 0.5625, 0.6875, 0.5312, 0.75, 0.5312, 0.75, 0.5312, 0.6875, 0.5312])
me_cube_003.materials.append(mat_material)
me_cube_003.use_remesh_preserve_volume = False
me_cube_003.use_remesh_preserve_attributes = False
me_cube_003.use_mirror_vertex_groups = False
me_cube_003.update()

# ---- objects
ob_cube = bpy.data.objects.new('Cube', me_cube)
ob_cube_001 = bpy.data.objects.new('Cube.001', me_cube_001)
ob_cube_002 = bpy.data.objects.new('Cube.002', me_cube_002)
ob_cube_003 = bpy.data.objects.new('Cube.003', me_cube_003)

# ---- transforms, parenting, visibility, modifiers, constraints
ob_cube.location = (0.0, 0.0, 0.0)
ob_cube.scale = (4.742, 4.742, -0.08722)
ob_cube.lock_rotations_4d = False
ob_cube.empty_display_type = 'ARROWS'
ob_cube.lineart.crease_threshold = 0.0
ob_cube_001.location = (-4.149, 1.778, 0.6816)
ob_cube_001.scale = (4.742, 4.742, -0.1463)
ob_cube_001.lock_rotations_4d = False
ob_cube_001.empty_display_type = 'ARROWS'
ob_cube_001.lineart.crease_threshold = 0.0
_m = ob_cube_001.modifiers.new('Subdivision', 'SUBSURF')
_m.uv_smooth = 'PRESERVE_CORNERS'
ob_cube_002.location = (0.0, 0.0, 0.0)
ob_cube_002.scale = (4.742, 4.742, -0.08722)
ob_cube_002.lock_rotations_4d = False
ob_cube_002.empty_display_type = 'ARROWS'
ob_cube_002.lineart.crease_threshold = 0.0
ob_cube_003.location = (-3.094, -1.336, 0.2788)
ob_cube_003.rotation_euler = (0.0, -0.0, 1.571)
ob_cube_003.scale = (3.039, 3.039, -0.0559)
ob_cube_003.lock_rotations_4d = False
ob_cube_003.empty_display_type = 'ARROWS'
ob_cube_003.lineart.crease_threshold = 0.0

# ---- collection membership
col_collection.objects.link(ob_cube)
col_collection.objects.link(ob_cube_001)
col_collection.objects.link(ob_cube_002)
col_collection.objects.link(ob_cube_003)

# ---- scene / render settings (as saved in the file)
scene.frame_start = 1; scene.frame_end = 250; scene.frame_set(2)
scene.render.engine = 'BLENDER_EEVEE_NEXT'
scene.cycles.use_denoising = False
scene.cycles.samples = 128
scene.cycles.sampling_pattern = 'TABULATED_SOBOL'
scene.cycles.use_adaptive_sampling = False
scene.cycles.use_light_tree = False
scene.view_settings.view_transform = 'Filmic'
bpy.context.view_layer.update()

# ---- added for rendering (the .blend has no active camera and no usable light): camera, sun
cam_auto = bpy.data.cameras.new('AutoCamera')
cam_auto.lens = 50.0
cam_auto.sensor_width = 36.0
cam_auto.clip_end = 1000.0
ob_auto_camera = bpy.data.objects.new('AutoCamera', cam_auto)
scene.collection.objects.link(ob_auto_camera)
ob_auto_camera.location = (12.625, -15.15, 11.2194)
ob_auto_camera.rotation_euler = (1.09748, -7.21219e-08, 0.694738)
scene.camera = ob_auto_camera
light_auto_sun = bpy.data.lights.new('AutoSun', 'SUN')
light_auto_sun.energy = 3.0
light_auto_sun.angle = 0.0523599
ob_auto_sun = bpy.data.objects.new('AutoSun', light_auto_sun)
scene.collection.objects.link(ob_auto_sun)
ob_auto_sun.rotation_euler = (0.872665, 0.174533, 0.523599)
bpy.context.view_layer.update()
